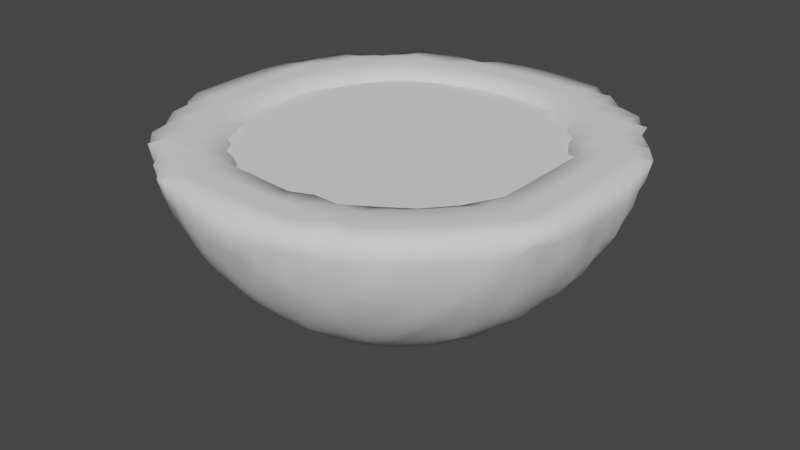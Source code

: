 # Source: PunchBowl.blend  (saved by Blender 3.1.7; exported with 4.5.12 LTS)
import bpy
from mathutils import Matrix  # noqa: F401  (used for matrix-valued properties, if any)

bpy.ops.wm.read_factory_settings(use_empty=True)
scene = bpy.context.scene
scene.name = 'Scene'

# ---- collections
col_collection = bpy.data.collections.new('Collection'); scene.collection.children.link(col_collection)

# ---- world
world_world = bpy.data.worlds.new('World'); scene.world = world_world
world_world.use_nodes = True; world_world.node_tree.nodes.clear()
_N = world_world.node_tree.nodes; _L = world_world.node_tree.links
n0 = _N.new('ShaderNodeOutputWorld'); n0.name = 'World Output'; n0.location = (300, 300)
n1 = _N.new('ShaderNodeBackground'); n1.name = 'Background'; n1.location = (10, 300)
n1.inputs[0].default_value = (0.05088, 0.05088, 0.05088, 1.0)
_L.new(n1.outputs[0], n0.inputs[0])
n0.is_active_output = True
world_world.color = (0.05088, 0.05088, 0.05088)
world_world.use_sun_shadow = False
world_world.sun_shadow_jitter_overblur = 0.0

# ---- meshes
me_sphere = bpy.data.meshes.new('Sphere')
me_sphere.from_pydata([(-0.8806, -0.2955, -0.3013), (-0.8951, -0.306, -0.2532), (-0.9082, -0.3133, -0.188), (-0.8974, -0.2339, -0.315), (-0.9218, -0.2368, -0.2528), (-0.9255, -0.2422, -0.1703), (-0.8718, -0.1452, -0.386), (-0.9061, -0.1448, -0.3255), (-0.9405, -0.1471, -0.2544), (-0.9287, -0.1486, -0.1703), (-0.888, -0.04826, -0.3995), (-0.9126, -0.0482, -0.3313), (-0.9395, -0.04904, -0.2572), (-0.9312, -0.04971, -0.1703), (-0.7721, -0.4892, -0.3944), (-0.7875, -0.4973, -0.3343), (-0.7969, -0.5047, -0.2628), (-0.8057, -0.5121, -0.1951), (-0.7896, -0.427, -0.4069), (-0.8177, -0.4292, -0.3364), (-0.8321, -0.4402, -0.2607), (-0.8337, -0.4485, -0.1703), (-0.784, -0.3456, -0.4927), (-0.8148, -0.3409, -0.4218), (-0.8508, -0.3361, -0.3381), (-0.8673, -0.3645, -0.2579), (-0.8489, -0.3514, -0.1703), (-0.7961, -0.2447, -0.5066), (-0.832, -0.2443, -0.4385), (-0.8678, -0.2418, -0.3708), (-0.8341, -0.2464, -0.1703), (-0.7664, -0.1426, -0.5748), (-0.8003, -0.1435, -0.514), (-0.8373, -0.1446, -0.4476), (-0.8344, -0.1489, -0.1703), (-0.7917, -0.04758, -0.594), (-0.8268, -0.04784, -0.5317), (-0.8639, -0.04841, -0.4654), (-0.8359, -0.0497, -0.1703), (-0.4866, -0.7758, -0.3893), (-0.4964, -0.7915, -0.3334), (-0.5022, -0.8048, -0.2631), (-0.5117, -0.8158, -0.192), (-0.3893, -0.8838, -0.2328), (-0.3997, -0.8913, -0.1891), (-0.4254, -0.7927, -0.4055), (-0.4252, -0.8217, -0.3404), (-0.4256, -0.8557, -0.2639), (-0.4393, -0.8456, -0.1703), (-0.3377, -0.8764, -0.297), (-0.3328, -0.9025, -0.2439), (-0.3377, -0.9131, -0.1703), (-0.3451, -0.7862, -0.4911), (-0.3403, -0.8168, -0.4268), (-0.3381, -0.8471, -0.3617), (-0.341, -0.8293, -0.1703), (-0.2459, -0.8756, -0.3872), (-0.2466, -0.9049, -0.3215), (-0.2456, -0.92, -0.2528), (-0.2485, -0.9217, -0.1703), (-0.2481, -0.8085, -0.5143), (-0.2473, -0.8461, -0.4511), (-0.2469, -0.8311, -0.1703), (-0.1489, -0.8962, -0.4053), (-0.1489, -0.9226, -0.333), (-0.1495, -0.9384, -0.2563), (-0.1511, -0.9302, -0.1703), (-0.1495, -0.7806, -0.5845), (-0.1492, -0.8198, -0.5275), (-0.1487, -0.8593, -0.4658), (-0.1491, -0.8352, -0.1703), (-0.04921, -0.8935, -0.4078), (-0.04954, -0.9235, -0.3355), (-0.05055, -0.9565, -0.2559), (-0.05062, -0.9358, -0.1703), (-0.05006, -0.7929, -0.5948), (-0.05001, -0.8331, -0.5374), (-0.0496, -0.8666, -0.4729), (-0.04991, -0.8383, -0.1703), (-0.5801, -0.2022, -0.7794), (-0.5852, -0.1346, -0.7812), (-0.5957, -0.04642, -0.7936), (-0.5297, -0.2892, -0.7781), (-0.5273, -0.2225, -0.8164), (-0.5286, -0.1383, -0.82), (-0.5357, -0.04692, -0.831), (-0.4461, -0.3981, -0.7934), (-0.4405, -0.3234, -0.8188), (-0.3922, -0.2029, -0.8803), (-0.4314, -0.2368, -0.8468), (-0.4024, -0.1363, -0.8909), (-0.4633, -0.1427, -0.8646), (-0.4093, -0.0469, -0.9008), (-0.4725, -0.04763, -0.8704), (-0.3453, -0.488, -0.7829), (-0.3473, -0.4262, -0.8218), (-0.34, -0.2868, -0.8769), (-0.3459, -0.3587, -0.855), (-0.3292, -0.2198, -0.8986), (-0.3317, -0.1401, -0.9196), (-0.3331, -0.04734, -0.9249), (-0.2437, -0.5731, -0.7709), (-0.2452, -0.5137, -0.8086), (-0.2454, -0.3846, -0.8743), (-0.2438, -0.4448, -0.8364), (-0.2435, -0.3129, -0.8973), (-0.2418, -0.233, -0.9224), (-0.2442, -0.1447, -0.9457), (-0.2219, -0.1212, -0.845), (-0.2476, -0.04795, -0.9401), (-0.2346, -0.04278, -0.8626), (-0.1462, -0.5879, -0.7853), (-0.1473, -0.531, -0.8279), (-0.1467, -0.4012, -0.889), (-0.1479, -0.4675, -0.8642), (-0.1471, -0.3271, -0.9192), (-0.147, -0.242, -0.9458), (-0.1632, -0.2113, -0.8388), (-0.1056, -0.1096, -0.9808), (-0.1475, -0.149, -0.9747), (-0.1524, -0.1394, -0.8743), (-0.1169, -0.04179, -0.9808), (-0.1767, -0.04934, -0.9705), (-0.1494, -0.04508, -0.8861), (-0.04889, -0.5958, -0.7939), (-0.04916, -0.5381, -0.8358), (-0.04943, -0.412, -0.9041), (-0.04928, -0.475, -0.871), (-0.04986, -0.3358, -0.9351), (-0.05014, -0.1821, -0.974), (-0.05031, -0.253, -0.9561), (-0.05602, -0.2364, -0.8681), (-0.04047, -0.1213, -0.9808), (-0.05308, -0.1502, -0.8994), (-0.04055, -0.04329, -0.9808), (-0.05224, -0.04935, -0.9154), (-0.6725, -0.6737, -0.2649), (-0.6905, -0.6908, -0.2048), (-0.6804, -0.5903, -0.3963), (-0.6995, -0.6075, -0.3344), (-0.7199, -0.6295, -0.2621), (-0.7279, -0.645, -0.1727), (-0.6848, -0.5016, -0.5036), (-0.7184, -0.5298, -0.434), (-0.7494, -0.5547, -0.3424), (-0.7602, -0.5648, -0.2608), (-0.7474, -0.5514, -0.1703), (-0.6793, -0.3993, -0.5958), (-0.7012, -0.4348, -0.5411), (-0.7533, -0.4371, -0.4698), (-0.737, -0.4462, -0.1703), (-0.7059, -0.3338, -0.6122), (-0.7485, -0.3442, -0.5582), (-0.7441, -0.3485, -0.1703), (-0.6747, -0.2428, -0.6822), (-0.7262, -0.243, -0.6297), (-0.7631, -0.2442, -0.5694), (-0.7483, -0.2497, -0.1703), (-0.6976, -0.1467, -0.699), (-0.7325, -0.1438, -0.634), (-0.7522, -0.1511, -0.1703), (-0.6999, -0.0482, -0.7001), (-0.7481, -0.04766, -0.6472), (-0.7553, -0.05042, -0.1703), (-0.5837, -0.6897, -0.3922), (-0.6051, -0.7028, -0.333), (-0.6286, -0.7206, -0.2619), (-0.6467, -0.7303, -0.1703), (-0.6295, -0.588, -0.4857), (-0.6168, -0.6395, -0.419), (-0.649, -0.6549, -0.3372), (-0.6346, -0.6349, -0.1703), (-0.6258, -0.4864, -0.5903), (-0.6256, -0.544, -0.5446), (-0.6422, -0.5448, -0.1703), (-0.592, -0.4011, -0.6959), (-0.6211, -0.4236, -0.6447), (-0.6476, -0.45, -0.1703), (-0.6026, -0.3376, -0.714), (-0.6542, -0.3363, -0.6636), (-0.6541, -0.3524, -0.1703), (-0.6095, -0.2436, -0.7406), (-0.6633, -0.2517, -0.1703), (-0.6379, -0.1441, -0.7452), (-0.6333, -0.157, -0.2391), (-0.6678, -0.1512, -0.1703), (-0.6472, -0.0478, -0.7489), (-0.6309, -0.05264, -0.3068), (-0.6451, -0.05217, -0.2509), (-0.6697, -0.05001, -0.1703), (-0.5325, -0.684, -0.4772), (-0.523, -0.7364, -0.4162), (-0.552, -0.7533, -0.3377), (-0.5648, -0.7637, -0.26), (-0.5512, -0.7495, -0.1703), (-0.5395, -0.5904, -0.5903), (-0.5376, -0.6365, -0.5357), (-0.5446, -0.6431, -0.1703), (-0.5317, -0.4769, -0.6777), (-0.5342, -0.533, -0.6325), (-0.5503, -0.5506, -0.1703), (-0.5266, -0.4258, -0.7206), (-0.5549, -0.4549, -0.1703), (-0.5291, -0.3631, -0.7522), (-0.5465, -0.3279, -0.3352), (-0.5563, -0.3401, -0.2768), (-0.561, -0.3544, -0.1912), (-0.5425, -0.2703, -0.4218), (-0.5687, -0.255, -0.3501), (-0.5886, -0.254, -0.2823), (-0.6057, -0.2542, -0.2184), (-0.5324, -0.1642, -0.5147), (-0.5603, -0.1612, -0.4396), (-0.5893, -0.1573, -0.3617), (-0.614, -0.1573, -0.2951), (-0.5488, -0.05451, -0.5272), (-0.5796, -0.05373, -0.4503), (-0.6106, -0.053, -0.3728), (-0.4388, -0.6721, -0.5736), (-0.4384, -0.7167, -0.5174), (-0.4358, -0.7613, -0.4605), (-0.4429, -0.7419, -0.1703), (-0.4421, -0.5767, -0.676), (-0.4403, -0.626, -0.626), (-0.449, -0.6491, -0.1703), (-0.4408, -0.5164, -0.7155), (-0.4539, -0.5555, -0.1703), (-0.4407, -0.4572, -0.7533), (-0.4232, -0.429, -0.4273), (-0.4387, -0.4409, -0.3608), (-0.4553, -0.4566, -0.2823), (-0.4708, -0.4715, -0.2081), (-0.4305, -0.3415, -0.5407), (-0.4522, -0.37, -0.4708), (-0.5042, -0.3674, -0.376), (-0.5117, -0.3988, -0.2902), (-0.519, -0.412, -0.2377), (-0.433, -0.2308, -0.6401), (-0.4558, -0.2695, -0.5783), (-0.5037, -0.2715, -0.4969), (-0.4565, -0.1527, -0.6509), (-0.499, -0.1625, -0.5856), (-0.4714, -0.05208, -0.6622), (-0.5164, -0.05404, -0.5963), (-0.345, -0.7063, -0.6068), (-0.3471, -0.7518, -0.5516), (-0.3463, -0.7439, -0.1703), (-0.3445, -0.607, -0.7079), (-0.3435, -0.6571, -0.6576), (-0.3502, -0.6545, -0.1703), (-0.3439, -0.5465, -0.746), (-0.3168, -0.5339, -0.3257), (-0.3364, -0.5568, -0.2774), (-0.3534, -0.5651, -0.198), (-0.368, -0.4268, -0.5173), (-0.357, -0.4648, -0.4489), (-0.3555, -0.4955, -0.3646), (-0.3967, -0.5138, -0.2903), (-0.4105, -0.5199, -0.2387), (-0.3679, -0.3227, -0.6311), (-0.3618, -0.3793, -0.5777), (-0.3272, -0.224, -0.7386), (-0.3662, -0.2562, -0.6915), (-0.3456, -0.1523, -0.7625), (-0.404, -0.1562, -0.7114), (-0.3604, -0.05161, -0.7726), (-0.4186, -0.052, -0.7206), (-0.2443, -0.6777, -0.6784), (-0.2468, -0.7268, -0.6276), (-0.2482, -0.77, -0.5722), (-0.2484, -0.7491, -0.1703), (-0.2437, -0.6265, -0.7265), (-0.2509, -0.6114, -0.2272), (-0.2471, -0.6637, -0.1703), (-0.2653, -0.5378, -0.4147), (-0.2519, -0.569, -0.3501), (-0.2498, -0.5915, -0.2884), (-0.2729, -0.4274, -0.6217), (-0.2715, -0.4692, -0.554), (-0.2706, -0.5093, -0.4876), (-0.2717, -0.3166, -0.7308), (-0.2739, -0.3738, -0.6782), (-0.2636, -0.2539, -0.7802), (-0.264, -0.1626, -0.8156), (-0.2988, -0.05174, -0.8275), (-0.1486, -0.6985, -0.6974), (-0.149, -0.7406, -0.6395), (-0.1495, -0.7545, -0.1703), (-0.1471, -0.6435, -0.7434), (-0.1556, -0.6262, -0.3109), (-0.1525, -0.6413, -0.2505), (-0.1467, -0.6688, -0.1703), (-0.1667, -0.5375, -0.5168), (-0.1639, -0.5717, -0.4454), (-0.1589, -0.6045, -0.3747), (-0.1656, -0.4548, -0.6465), (-0.1667, -0.5001, -0.5816), (-0.1633, -0.3418, -0.7513), (-0.1665, -0.4045, -0.7058), (-0.1641, -0.2806, -0.8026), (-0.04924, -0.7003, -0.6996), (-0.04968, -0.7482, -0.647), (-0.04985, -0.7575, -0.1703), (-0.04892, -0.6482, -0.7479), (-0.05428, -0.6347, -0.3198), (-0.05268, -0.6525, -0.2588), (-0.04899, -0.6727, -0.1757), (-0.05549, -0.552, -0.5316), (-0.05485, -0.5874, -0.4588), (-0.05414, -0.6158, -0.385), (-0.05577, -0.4711, -0.6625), (-0.05582, -0.5158, -0.5972), (-0.05635, -0.3667, -0.776), (-0.0561, -0.4213, -0.7211), (-0.05634, -0.3038, -0.826), (-0.8879, 0.05147, -0.3996), (-0.9124, 0.05098, -0.3319), (-0.9393, 0.05078, -0.2575), (-0.9315, 0.05082, -0.1703), (-0.879, 0.1504, -0.39), (-0.9088, 0.1501, -0.3262), (-0.9406, 0.1512, -0.2541), (-0.9282, 0.1515, -0.1703), (-0.8943, 0.2456, -0.3105), (-0.918, 0.2465, -0.249), (-0.9208, 0.2496, -0.1703), (-0.8672, 0.3355, -0.2846), (-0.8877, 0.3287, -0.2395), (-0.9058, 0.3368, -0.1755), (-0.8696, 0.3825, -0.2286), (-0.8784, 0.3924, -0.1958), (-0.7925, 0.0518, -0.5949), (-0.831, 0.05181, -0.5346), (-0.8634, 0.05169, -0.4652), (-0.836, 0.05013, -0.1703), (-0.7803, 0.1506, -0.5846), (-0.8163, 0.1507, -0.5239), (-0.8489, 0.1503, -0.4544), (-0.8341, 0.15, -0.1703), (-0.8033, 0.248, -0.5102), (-0.8354, 0.2473, -0.442), (-0.8671, 0.2466, -0.3745), (-0.8309, 0.2482, -0.1703), (-0.7831, 0.3462, -0.4877), (-0.8109, 0.3438, -0.4196), (-0.8396, 0.3404, -0.3498), (-0.8286, 0.3429, -0.1703), (-0.7803, 0.4387, -0.3894), (-0.8112, 0.4367, -0.3205), (-0.8423, 0.426, -0.2523), (-0.8409, 0.4405, -0.1703), (-0.776, 0.5293, -0.2904), (-0.8051, 0.5243, -0.2397), (-0.817, 0.5377, -0.1705), (-0.7738, 0.5768, -0.2288), (-0.7738, 0.5845, -0.2013), (-0.593, 0.04921, -0.7899), (-0.5855, 0.1454, -0.7814), (-0.5733, 0.244, -0.7707), (-0.5284, 0.04876, -0.8198), (-0.5271, 0.1466, -0.8214), (-0.5169, 0.2478, -0.8141), (-0.4907, 0.3483, -0.788), (-0.4028, 0.0491, -0.8897), (-0.4672, 0.04923, -0.8618), (-0.3945, 0.1462, -0.883), (-0.4603, 0.1471, -0.8563), (-0.3822, 0.2461, -0.8741), (-0.4496, 0.2482, -0.8475), (-0.429, 0.3507, -0.8263), (-0.3981, 0.4469, -0.7937), (-0.3252, 0.04773, -0.9073), (-0.3225, 0.145, -0.9149), (-0.3123, 0.245, -0.9002), (-0.2897, 0.3448, -0.8858), (-0.36, 0.3483, -0.8566), (-0.3237, 0.4414, -0.8177), (-0.2902, 0.5334, -0.7836), (-0.1876, 0.03575, -0.9734), (-0.2472, 0.04458, -0.9451), (-0.225, 0.05872, -0.8479), (-0.1866, 0.09472, -0.9747), (-0.2295, 0.139, -0.9506), (-0.2106, 0.1657, -0.8413), (-0.2327, 0.2439, -0.9301), (-0.2232, 0.3349, -0.9107), (-0.2047, 0.3958, -0.8879), (-0.2397, 0.4364, -0.8545), (-0.2217, 0.5277, -0.8164), (-0.2008, 0.5796, -0.7803), (-0.1244, 0.03735, -0.9808), (-0.1514, 0.05853, -0.8991), (-0.1278, 0.1041, -0.978), (-0.1379, 0.1643, -0.9543), (-0.1411, 0.1569, -0.8803), (-0.141, 0.2467, -0.9312), (-0.1209, 0.2249, -0.8519), (-0.1395, 0.3317, -0.9094), (-0.1364, 0.4031, -0.8908), (-0.1431, 0.4626, -0.862), (-0.1393, 0.5331, -0.8275), (-0.1344, 0.5887, -0.7865), (-0.04237, 0.0405, -0.9808), (-0.0513, 0.05673, -0.9154), (-0.04447, 0.1144, -0.9808), (-0.04727, 0.1779, -0.9631), (-0.04578, 0.1515, -0.8811), (-0.04687, 0.2497, -0.9367), (-0.04094, 0.2256, -0.8434), (-0.04627, 0.3305, -0.9072), (-0.04569, 0.4019, -0.881), (-0.04731, 0.4684, -0.8608), (-0.04677, 0.5386, -0.8351), (-0.04564, 0.5962, -0.7941), (-0.7002, 0.04978, -0.6998), (-0.7481, 0.05097, -0.6471), (-0.7553, 0.05034, -0.1703), (-0.6982, 0.1486, -0.6977), (-0.7401, 0.1494, -0.6402), (-0.7526, 0.151, -0.1703), (-0.6777, 0.244, -0.6786), (-0.7264, 0.2464, -0.6282), (-0.7699, 0.2485, -0.5722), (-0.749, 0.2502, -0.1703), (-0.7064, 0.3443, -0.607), (-0.7501, 0.347, -0.5508), (-0.744, 0.3476, -0.1703), (-0.6671, 0.4358, -0.5696), (-0.7104, 0.438, -0.5144), (-0.7476, 0.438, -0.4539), (-0.7397, 0.4435, -0.1703), (-0.6733, 0.5301, -0.4736), (-0.7128, 0.523, -0.421), (-0.7437, 0.5252, -0.3583), (-0.7305, 0.5387, -0.1703), (-0.6879, 0.5857, -0.3951), (-0.7094, 0.5995, -0.3371), (-0.7356, 0.6062, -0.2592), (-0.7326, 0.631, -0.1815), (-0.677, 0.6764, -0.2161), (-0.6479, 0.04932, -0.7483), (-0.6308, 0.05316, -0.307), (-0.6453, 0.05241, -0.2502), (-0.6697, 0.04949, -0.1703), (-0.6424, 0.1467, -0.7423), (-0.6352, 0.1569, -0.2402), (-0.6688, 0.1502, -0.1703), (-0.6267, 0.2437, -0.7263), (-0.6647, 0.251, -0.1703), (-0.6074, 0.3442, -0.7077), (-0.6574, 0.343, -0.6576), (-0.6557, 0.352, -0.1703), (-0.5744, 0.4402, -0.6734), (-0.6224, 0.4378, -0.6226), (-0.6502, 0.4502, -0.1703), (-0.5788, 0.5305, -0.5792), (-0.6275, 0.5316, -0.5284), (-0.643, 0.545, -0.1703), (-0.5846, 0.6218, -0.4824), (-0.6447, 0.6219, -0.4225), (-0.6628, 0.656, -0.3392), (-0.6715, 0.6688, -0.263), (-0.6369, 0.6372, -0.1703), (-0.5954, 0.6797, -0.3998), (-0.6033, 0.7065, -0.3382), (-0.6072, 0.7343, -0.2605), (-0.6306, 0.7325, -0.1828), (-0.5531, 0.05649, -0.529), (-0.5855, 0.05558, -0.4527), (-0.6117, 0.05426, -0.3738), (-0.5384, 0.168, -0.5145), (-0.5679, 0.1652, -0.4401), (-0.5939, 0.1606, -0.3637), (-0.6163, 0.1589, -0.2965), (-0.537, 0.2662, -0.4113), (-0.5609, 0.2523, -0.3442), (-0.5783, 0.2506, -0.2775), (-0.5978, 0.251, -0.2088), (-0.5508, 0.3461, -0.7507), (-0.5325, 0.316, -0.3236), (-0.5403, 0.3286, -0.266), (-0.5625, 0.3542, -0.1935), (-0.5197, 0.443, -0.7187), (-0.5563, 0.4547, -0.1703), (-0.4768, 0.5331, -0.6781), (-0.5283, 0.5317, -0.6282), (-0.5519, 0.5517, -0.1703), (-0.4805, 0.6208, -0.5846), (-0.536, 0.616, -0.5366), (-0.5452, 0.6433, -0.1703), (-0.4994, 0.6737, -0.5019), (-0.5316, 0.6972, -0.4412), (-0.527, 0.7396, -0.3639), (-0.5291, 0.7737, -0.2952), (-0.5396, 0.7296, -0.1703), (-0.4718, 0.05658, -0.6617), (-0.5168, 0.05687, -0.5957), (-0.4553, 0.1666, -0.6455), (-0.5004, 0.1678, -0.5805), (-0.4268, 0.275, -0.6193), (-0.4673, 0.2724, -0.5519), (-0.507, 0.2707, -0.4846), (-0.4191, 0.3629, -0.5101), (-0.4635, 0.3563, -0.4466), (-0.5002, 0.3581, -0.3649), (-0.5048, 0.3898, -0.2822), (-0.5186, 0.4096, -0.2356), (-0.4596, 0.4433, -0.7568), (-0.4253, 0.4178, -0.4236), (-0.445, 0.4413, -0.3624), (-0.4632, 0.4608, -0.2874), (-0.4707, 0.4695, -0.2054), (-0.4273, 0.5289, -0.7228), (-0.4561, 0.5561, -0.1703), (-0.4001, 0.5915, -0.6959), (-0.4205, 0.6193, -0.6426), (-0.4515, 0.65, -0.1703), (-0.3961, 0.6765, -0.5952), (-0.4321, 0.6953, -0.5383), (-0.4381, 0.7416, -0.4654), (-0.438, 0.7782, -0.3942), (-0.4473, 0.7364, -0.1703), (-0.3579, 0.05625, -0.7678), (-0.4132, 0.05594, -0.7137), (-0.351, 0.1691, -0.763), (-0.4046, 0.1677, -0.705), (-0.3169, 0.2742, -0.7301), (-0.3741, 0.2769, -0.6764), (-0.3243, 0.3723, -0.6312), (-0.3764, 0.3613, -0.573), (-0.3381, 0.4251, -0.5368), (-0.3655, 0.4451, -0.4664), (-0.3632, 0.4975, -0.3722), (-0.3966, 0.5079, -0.287), (-0.4121, 0.5173, -0.2349), (-0.3627, 0.5297, -0.7517), (-0.3216, 0.5382, -0.3295), (-0.3367, 0.5497, -0.2721), (-0.3583, 0.5642, -0.1957), (-0.3375, 0.6025, -0.7141), (-0.3359, 0.6545, -0.6635), (-0.3533, 0.6557, -0.1703), (-0.3326, 0.7055, -0.6131), (-0.3431, 0.7468, -0.5585), (-0.3448, 0.7823, -0.493), (-0.3497, 0.7459, -0.1703), (-0.2927, 0.05758, -0.8141), (-0.2806, 0.1664, -0.8041), (-0.2551, 0.2664, -0.7816), (-0.2227, 0.3273, -0.7385), (-0.2553, 0.3672, -0.6908), (-0.2303, 0.4324, -0.6412), (-0.2696, 0.4541, -0.5787), (-0.2711, 0.4998, -0.4967), (-0.2677, 0.5386, -0.4191), (-0.2534, 0.5691, -0.3453), (-0.2597, 0.5869, -0.2758), (-0.263, 0.5986, -0.2077), (-0.243, 0.6095, -0.7408), (-0.243, 0.6737, -0.6831), (-0.2532, 0.6617, -0.1703), (-0.2439, 0.7255, -0.6301), (-0.2467, 0.7682, -0.5751), (-0.2505, 0.7502, -0.1703), (-0.1635, 0.2673, -0.8192), (-0.154, 0.3508, -0.7695), (-0.1564, 0.404, -0.7113), (-0.1528, 0.4554, -0.6522), (-0.1633, 0.497, -0.588), (-0.1663, 0.5359, -0.5201), (-0.1631, 0.573, -0.443), (-0.1553, 0.6119, -0.3556), (-0.1863, 0.6196, -0.2812), (-0.1972, 0.6178, -0.2214), (-0.1443, 0.6396, -0.7467), (-0.1078, 0.6326, -0.3145), (-0.1239, 0.6426, -0.267), (-0.1487, 0.6481, -0.1703), (-0.148, 0.6972, -0.6992), (-0.1486, 0.7399, -0.6407), (-0.1493, 0.7797, -0.5858), (-0.1507, 0.7528, -0.1703), (-0.05033, 0.2909, -0.8129), (-0.05148, 0.3642, -0.7769), (-0.05188, 0.4204, -0.7229), (-0.05154, 0.4704, -0.6635), (-0.05409, 0.5146, -0.5991), (-0.05521, 0.5519, -0.5319), (-0.05433, 0.5882, -0.4574), (-0.04929, 0.6107, -0.3769), (-0.04758, 0.6473, -0.7488), (-0.03735, 0.6265, -0.3153), (-0.03978, 0.6432, -0.2562), (-0.04707, 0.6659, -0.1722), (-0.04889, 0.6999, -0.7001), (-0.04961, 0.7477, -0.6475), (-0.04972, 0.7587, -0.1703), (-0.5773, 0.7726, -0.2315), (-0.585, 0.7731, -0.2023), (-0.5283, 0.8012, -0.2426), (-0.5387, 0.8133, -0.1703), (-0.4399, 0.8105, -0.3222), (-0.4503, 0.8355, -0.252), (-0.4523, 0.8286, -0.1703), (-0.3421, 0.8146, -0.4202), (-0.3379, 0.851, -0.3391), (-0.3649, 0.8639, -0.2575), (-0.3522, 0.8499, -0.1703), (-0.294, 0.88, -0.3063), (-0.3004, 0.884, -0.2577), (-0.3036, 0.8894, -0.2045), (-0.2476, 0.8079, -0.5154), (-0.2469, 0.8465, -0.4498), (-0.2433, 0.8768, -0.3823), (-0.2472, 0.8356, -0.1703), (-0.232, 0.8975, -0.3215), (-0.2322, 0.905, -0.2589), (-0.2396, 0.9117, -0.1854), (-0.1488, 0.8195, -0.528), (-0.1481, 0.859, -0.4665), (-0.1489, 0.8381, -0.1703), (-0.1479, 0.8962, -0.4046), (-0.1457, 0.9231, -0.3334), (-0.1464, 0.9384, -0.2573), (-0.15, 0.9335, -0.1703), (-0.05011, 0.7925, -0.5954), (-0.04994, 0.833, -0.5377), (-0.04934, 0.8652, -0.4738), (-0.04962, 0.8424, -0.1703), (-0.04864, 0.8907, -0.4073), (-0.0482, 0.9186, -0.3346), (-0.04919, 0.9481, -0.2581), (-0.0504, 0.9393, -0.1703), (0.049, -0.8936, -0.4076), (0.04887, -0.9232, -0.336), (0.05019, -0.9564, -0.256), (0.05086, -0.9349, -0.1703), (0.05069, -0.7928, -0.5948), (0.05037, -0.8328, -0.5378), (0.04963, -0.8666, -0.4728), (0.04986, -0.838, -0.1703), (0.1486, -0.8968, -0.4038), (0.147, -0.9223, -0.3338), (0.1479, -0.9352, -0.2576), (0.1511, -0.9291, -0.1703), (0.1499, -0.7806, -0.5845), (0.1495, -0.8196, -0.5277), (0.1489, -0.8596, -0.4653), (0.1496, -0.8348, -0.1703), (0.2445, -0.8794, -0.3829), (0.2341, -0.9, -0.3217), (0.2369, -0.9144, -0.2565), (0.2452, -0.9247, -0.1703), (0.2488, -0.8086, -0.514), (0.2478, -0.8465, -0.4503), (0.2477, -0.8339, -0.1703), (0.2934, -0.8796, -0.3061), (0.303, -0.8887, -0.2567), (0.3112, -0.9024, -0.1926), (0.346, -0.7868, -0.4912), (0.3416, -0.8195, -0.4251), (0.3355, -0.8525, -0.3425), (0.362, -0.8634, -0.26), (0.3517, -0.8496, -0.1703), (0.4263, -0.7934, -0.4059), (0.427, -0.816, -0.337), (0.4392, -0.8311, -0.2614), (0.4492, -0.8339, -0.1703), (0.4857, -0.7763, -0.3897), (0.4951, -0.7888, -0.3335), (0.5029, -0.7965, -0.2634), (0.5098, -0.8037, -0.197), (0.04872, -0.5959, -0.7938), (0.04902, -0.538, -0.8352), (0.04888, -0.4074, -0.8949), (0.0491, -0.472, -0.8664), (0.04775, -0.3327, -0.9244), (0.03521, -0.1915, -0.9759), (0.04409, -0.2532, -0.9562), (0.05653, -0.2306, -0.8565), (0.03974, -0.1267, -0.9808), (0.05581, -0.1514, -0.901), (0.04462, -0.04384, -0.9808), (0.05477, -0.05007, -0.9154), (0.1456, -0.5884, -0.785), (0.1474, -0.5316, -0.8275), (0.147, -0.3979, -0.8856), (0.148, -0.464, -0.8594), (0.1455, -0.3243, -0.9169), (0.09665, -0.1879, -0.9724), (0.1403, -0.2308, -0.9511), (0.1656, -0.2123, -0.8423), (0.1103, -0.1292, -0.9804), (0.1711, -0.1396, -0.9637), (0.1534, -0.1385, -0.8698), (0.1206, -0.04438, -0.9808), (0.1556, -0.04753, -0.8977), (0.2439, -0.5734, -0.7706), (0.2481, -0.5173, -0.8138), (0.249, -0.3861, -0.8802), (0.2495, -0.4516, -0.849), (0.2462, -0.3139, -0.9035), (0.2413, -0.2297, -0.9196), (0.2501, -0.1417, -0.9413), (0.2242, -0.1208, -0.8479), (0.1853, -0.04683, -0.9755), (0.2573, -0.04771, -0.9575), (0.2402, -0.04533, -0.8685), (0.3484, -0.4909, -0.7879), (0.3508, -0.4293, -0.8261), (0.3404, -0.2859, -0.8758), (0.3471, -0.3591, -0.8538), (0.3294, -0.2185, -0.8975), (0.3336, -0.1392, -0.9181), (0.3393, -0.04741, -0.9339), (0.4467, -0.398, -0.7931), (0.4455, -0.3267, -0.8261), (0.3928, -0.2018, -0.8828), (0.4365, -0.2391, -0.8552), (0.4049, -0.1359, -0.8956), (0.4642, -0.1429, -0.8641), (0.4116, -0.04672, -0.9035), (0.4735, -0.04776, -0.8698), (0.5342, -0.2907, -0.7849), (0.5277, -0.2216, -0.8164), (0.5286, -0.1382, -0.8199), (0.5359, -0.0469, -0.8309), (0.5794, -0.201, -0.7804), (0.5846, -0.1339, -0.7815), (0.5957, -0.04627, -0.7936), (0.04932, -0.7004, -0.6995), (0.05011, -0.7483, -0.6469), (0.05036, -0.7564, -0.1703), (0.04882, -0.6483, -0.7479), (0.03975, -0.6343, -0.3207), (0.04249, -0.6517, -0.261), (0.049, -0.6714, -0.1814), (0.0567, -0.552, -0.5312), (0.05555, -0.5874, -0.4586), (0.05087, -0.6163, -0.3829), (0.05575, -0.4714, -0.6622), (0.05659, -0.516, -0.5969), (0.0562, -0.366, -0.775), (0.05597, -0.4215, -0.7209), (0.05659, -0.2986, -0.8184), (0.1484, -0.6984, -0.6975), (0.1491, -0.7402, -0.64), (0.1515, -0.7507, -0.1703), (0.1466, -0.6438, -0.7432), (0.1118, -0.6362, -0.3182), (0.1271, -0.6428, -0.2655), (0.151, -0.6484, -0.172), (0.1682, -0.5376, -0.5159), (0.1655, -0.5727, -0.4427), (0.1585, -0.6102, -0.3579), (0.1894, -0.6177, -0.2798), (0.2014, -0.6228, -0.2257), (0.1664, -0.4549, -0.646), (0.1678, -0.4997, -0.5814), (0.1689, -0.352, -0.7621), (0.1674, -0.405, -0.7047), (0.168, -0.2853, -0.8086), (0.2442, -0.6777, -0.6785), (0.2466, -0.7265, -0.628), (0.2485, -0.77, -0.572), (0.2505, -0.7487, -0.1703), (0.2436, -0.6268, -0.7262), (0.2535, -0.6616, -0.1703), (0.2707, -0.5442, -0.4173), (0.2574, -0.5726, -0.3475), (0.2629, -0.5879, -0.2764), (0.2645, -0.5999, -0.2084), (0.275, -0.4267, -0.6205), (0.2733, -0.468, -0.554), (0.2724, -0.5085, -0.4876), (0.2742, -0.3176, -0.7296), (0.2766, -0.3742, -0.6765), (0.2654, -0.2548, -0.7788), (0.2658, -0.1628, -0.8145), (0.3011, -0.05289, -0.825), (0.3449, -0.7062, -0.6068), (0.3474, -0.7513, -0.552), (0.3489, -0.7453, -0.1703), (0.3447, -0.6074, -0.7075), (0.3437, -0.6572, -0.6574), (0.3529, -0.6555, -0.1703), (0.3463, -0.5509, -0.7505), (0.3274, -0.5486, -0.3325), (0.3407, -0.556, -0.2744), (0.3544, -0.5603, -0.1868), (0.3695, -0.4262, -0.5167), (0.3611, -0.4683, -0.4516), (0.3658, -0.5079, -0.3709), (0.3969, -0.5111, -0.2861), (0.4076, -0.5143, -0.2291), (0.37, -0.3223, -0.6297), (0.3636, -0.3786, -0.5762), (0.3327, -0.2267, -0.7446), (0.3695, -0.2571, -0.6928), (0.3518, -0.1544, -0.7692), (0.4044, -0.1564, -0.7108), (0.3613, -0.05169, -0.7718), (0.4187, -0.05218, -0.7204), (0.4396, -0.6714, -0.5737), (0.439, -0.7155, -0.5183), (0.4363, -0.7603, -0.4613), (0.4461, -0.7383, -0.1703), (0.4428, -0.5767, -0.6754), (0.4414, -0.6256, -0.6256), (0.4505, -0.6495, -0.1703), (0.4413, -0.5173, -0.7145), (0.4552, -0.5566, -0.1703), (0.4414, -0.4576, -0.7525), (0.4231, -0.4299, -0.4278), (0.4393, -0.4422, -0.3615), (0.4539, -0.4554, -0.2807), (0.4647, -0.4654, -0.1957), (0.4299, -0.3418, -0.5413), (0.4515, -0.3706, -0.4714), (0.5034, -0.368, -0.3767), (0.5099, -0.3977, -0.2879), (0.5138, -0.4078, -0.2303), (0.4326, -0.2301, -0.6412), (0.4549, -0.2698, -0.5796), (0.5018, -0.2724, -0.499), (0.4557, -0.1527, -0.6518), (0.4972, -0.1631, -0.5878), (0.4689, -0.0519, -0.6616), (0.514, -0.05417, -0.5977), (0.5335, -0.6831, -0.4777), (0.5226, -0.736, -0.4172), (0.5476, -0.7493, -0.338), (0.5596, -0.7592, -0.26), (0.549, -0.7489, -0.1703), (0.5415, -0.5897, -0.5896), (0.5394, -0.6357, -0.5353), (0.5465, -0.6456, -0.1703), (0.533, -0.4771, -0.6767), (0.5361, -0.5326, -0.6316), (0.5517, -0.5517, -0.1703), (0.5273, -0.4264, -0.7197), (0.5567, -0.4551, -0.1703), (0.5321, -0.3645, -0.7548), (0.5478, -0.3265, -0.3361), (0.56, -0.339, -0.28), (0.5635, -0.3523, -0.1945), (0.5424, -0.2699, -0.4238), (0.5725, -0.2531, -0.3532), (0.5941, -0.2499, -0.2892), (0.5345, -0.1659, -0.52), (0.57, -0.1631, -0.4461), (0.6059, -0.1576, -0.3722), (0.5512, -0.05504, -0.5307), (0.5874, -0.05441, -0.456), (0.6147, -0.05246, -0.3777), (0.5832, -0.6915, -0.3936), (0.5983, -0.7001, -0.3339), (0.6116, -0.7114, -0.2629), (0.6251, -0.7261, -0.1816), (0.6307, -0.5879, -0.4856), (0.618, -0.6403, -0.4206), (0.6456, -0.6512, -0.3384), (0.6613, -0.6625, -0.2606), (0.6514, -0.6515, -0.1703), (0.6268, -0.4859, -0.5897), (0.6264, -0.5435, -0.5439), (0.6465, -0.5465, -0.1703), (0.592, -0.401, -0.696), (0.6216, -0.423, -0.6445), (0.6512, -0.45, -0.1703), (0.6025, -0.3379, -0.714), (0.6544, -0.3365, -0.6634), (0.6566, -0.3506, -0.1703), (0.6094, -0.2433, -0.7408), (0.6121, -0.2506, -0.2291), (0.6649, -0.2475, -0.1703), (0.638, -0.1443, -0.7452), (0.6275, -0.1542, -0.31), (0.6404, -0.1516, -0.2516), (0.6689, -0.1471, -0.1703), (0.6453, -0.04789, -0.7464), (0.6283, -0.05091, -0.3131), (0.6411, -0.05001, -0.2522), (0.6694, -0.04888, -0.1703), (0.6815, -0.5909, -0.3975), (0.697, -0.601, -0.335), (0.7107, -0.6121, -0.2634), (0.726, -0.6249, -0.1827), (0.6845, -0.5016, -0.504), (0.7183, -0.5296, -0.4344), (0.7457, -0.5499, -0.3419), (0.7597, -0.5597, -0.2611), (0.7516, -0.5493, -0.1703), (0.679, -0.3984, -0.597), (0.7009, -0.4344, -0.5418), (0.7528, -0.437, -0.4707), (0.7442, -0.4432, -0.1703), (0.7054, -0.3333, -0.6129), (0.7477, -0.3441, -0.5592), (0.7471, -0.3471, -0.1703), (0.6736, -0.2433, -0.6831), (0.7255, -0.2439, -0.6301), (0.7669, -0.2463, -0.5739), (0.7526, -0.2489, -0.1703), (0.6971, -0.1478, -0.6993), (0.738, -0.1474, -0.6391), (0.7569, -0.1496, -0.1703), (0.6958, -0.04863, -0.696), (0.7459, -0.04902, -0.6459), (0.7589, -0.04985, -0.1703), (0.7725, -0.4886, -0.3953), (0.7903, -0.496, -0.3358), (0.8027, -0.4991, -0.2646), (0.8112, -0.5062, -0.198), (0.7918, -0.4262, -0.4093), (0.8221, -0.4253, -0.342), (0.8554, -0.4254, -0.2648), (0.8486, -0.4407, -0.1703), (0.7849, -0.3453, -0.4957), (0.8178, -0.3412, -0.4291), (0.8483, -0.3397, -0.3636), (0.8316, -0.3418, -0.1703), (0.8066, -0.2475, -0.5147), (0.8459, -0.2477, -0.4518), (0.833, -0.2473, -0.1703), (0.7764, -0.1477, -0.5831), (0.816, -0.1481, -0.5253), (0.8573, -0.1487, -0.4649), (0.8357, -0.1492, -0.1703), (0.7923, -0.04938, -0.5949), (0.8326, -0.04958, -0.5362), (0.8634, -0.04952, -0.4706), (0.8374, -0.04979, -0.1703), (0.8836, -0.3884, -0.2347), (0.8907, -0.3979, -0.191), (0.8766, -0.3384, -0.2991), (0.9022, -0.3327, -0.2452), (0.9149, -0.3374, -0.1703), (0.8755, -0.2473, -0.3887), (0.9039, -0.2477, -0.3229), (0.9156, -0.2457, -0.2537), (0.9221, -0.2479, -0.1703), (0.8955, -0.1499, -0.4055), (0.9149, -0.1494, -0.3331), (0.924, -0.149, -0.2579), (0.9273, -0.1502, -0.1703), (0.8833, -0.04933, -0.4047), (0.9047, -0.0494, -0.3342), (0.9274, -0.04978, -0.2595), (0.9299, -0.05024, -0.1703), (0.04466, 0.04479, -0.9808), (0.05514, 0.05588, -0.9154), (0.04055, 0.1232, -0.9808), (0.03734, 0.1861, -0.9729), (0.0575, 0.1558, -0.9013), (0.04636, 0.2509, -0.9505), (0.06101, 0.2348, -0.8671), (0.04928, 0.3337, -0.9225), (0.05042, 0.4095, -0.901), (0.05054, 0.4742, -0.8702), (0.05119, 0.5378, -0.8328), (0.05153, 0.5953, -0.7932), (0.12, 0.04718, -0.9808), (0.1559, 0.05322, -0.8975), (0.1102, 0.1287, -0.9805), (0.172, 0.1409, -0.965), (0.1563, 0.1443, -0.8789), (0.09812, 0.1854, -0.9748), (0.1421, 0.2311, -0.9519), (0.1468, 0.3252, -0.9178), (0.1495, 0.401, -0.8949), (0.1494, 0.4644, -0.8584), (0.1499, 0.5273, -0.8196), (0.1852, 0.04916, -0.9757), (0.2566, 0.04962, -0.9532), (0.2348, 0.04875, -0.8575), (0.2522, 0.1444, -0.9444), (0.2244, 0.1239, -0.8502), (0.2463, 0.2351, -0.9345), (0.247, 0.3141, -0.9053), (0.2474, 0.3817, -0.8736), (0.2502, 0.4511, -0.8482), (0.25, 0.5132, -0.8083), (0.336, 0.04878, -0.9245), (0.332, 0.1405, -0.9139), (0.3308, 0.2204, -0.9038), (0.3415, 0.2866, -0.8809), (0.3456, 0.3576, -0.8508), (0.3496, 0.4268, -0.8227), (0.4061, 0.04752, -0.893), (0.4697, 0.04845, -0.8639), (0.3981, 0.1352, -0.8845), (0.4601, 0.1427, -0.8583), (0.3902, 0.2009, -0.8816), (0.4365, 0.2392, -0.8567), (0.4395, 0.3208, -0.8157), (0.5383, 0.04855, -0.8345), (0.5335, 0.1398, -0.8271), (0.5273, 0.22, -0.8159), (0.5962, 0.04754, -0.7938), (0.5893, 0.1342, -0.786), (0.579, 0.1988, -0.7798), (0.05911, 0.3018, -0.825), (0.05779, 0.3639, -0.7736), (0.05733, 0.4198, -0.7201), (0.05743, 0.4712, -0.6624), (0.05701, 0.5152, -0.5981), (0.05653, 0.552, -0.5313), (0.05582, 0.5871, -0.4591), (0.05498, 0.6161, -0.3838), (0.05043, 0.6476, -0.7485), (0.05577, 0.6351, -0.3186), (0.054, 0.6524, -0.2591), (0.04986, 0.6726, -0.1746), (0.04974, 0.7002, -0.6998), (0.05001, 0.748, -0.6473), (0.0502, 0.7606, -0.1703), (0.1669, 0.2132, -0.8456), (0.1665, 0.2828, -0.8041), (0.1675, 0.3483, -0.7575), (0.1664, 0.4024, -0.702), (0.1653, 0.4504, -0.6422), (0.167, 0.4976, -0.5815), (0.1678, 0.5372, -0.5169), (0.1499, 0.5841, -0.7803), (0.1655, 0.5708, -0.4468), (0.1606, 0.6036, -0.3752), (0.1571, 0.6261, -0.3092), (0.1496, 0.6411, -0.7409), (0.1531, 0.6412, -0.2492), (0.1472, 0.6703, -0.1703), (0.1499, 0.6979, -0.6976), (0.1492, 0.74, -0.6402), (0.1495, 0.78, -0.5853), (0.1499, 0.7585, -0.1703), (0.2975, 0.05558, -0.8197), (0.2675, 0.1662, -0.8175), (0.2607, 0.2513, -0.7718), (0.2717, 0.3146, -0.727), (0.2687, 0.3647, -0.667), (0.2658, 0.4133, -0.6088), (0.268, 0.4596, -0.5487), (0.2727, 0.5077, -0.4888), (0.2705, 0.5433, -0.4198), (0.249, 0.5691, -0.7647), (0.2547, 0.5703, -0.3532), (0.2518, 0.5919, -0.288), (0.2514, 0.6115, -0.2261), (0.2471, 0.6215, -0.7193), (0.2458, 0.6731, -0.6741), (0.248, 0.6667, -0.1703), (0.2471, 0.7255, -0.6271), (0.2483, 0.7695, -0.5728), (0.2496, 0.7542, -0.1703), (0.3649, 0.05511, -0.7759), (0.4208, 0.05505, -0.7218), (0.3509, 0.1568, -0.7679), (0.4024, 0.1581, -0.7077), (0.3268, 0.2237, -0.7388), (0.3661, 0.255, -0.6895), (0.3677, 0.3204, -0.6289), (0.3593, 0.3748, -0.5724), (0.3658, 0.4231, -0.5141), (0.3496, 0.4879, -0.7844), (0.3614, 0.4679, -0.4522), (0.3663, 0.5067, -0.3727), (0.3991, 0.5126, -0.2889), (0.4121, 0.5193, -0.2365), (0.3474, 0.5419, -0.738), (0.3456, 0.5946, -0.6926), (0.3256, 0.548, -0.3353), (0.3394, 0.5596, -0.2809), (0.3537, 0.5652, -0.1962), (0.3434, 0.6473, -0.6474), (0.3515, 0.6587, -0.1703), (0.3439, 0.6998, -0.6008), (0.348, 0.7506, -0.5525), (0.346, 0.7855, -0.4922), (0.3486, 0.749, -0.1703), (0.4695, 0.05408, -0.6612), (0.5147, 0.05586, -0.5971), (0.4524, 0.1531, -0.6479), (0.4959, 0.1638, -0.5859), (0.4295, 0.2289, -0.639), (0.4544, 0.2701, -0.58), (0.5021, 0.2731, -0.4979), (0.4422, 0.392, -0.7859), (0.4288, 0.3428, -0.5421), (0.447, 0.3682, -0.4692), (0.4954, 0.3619, -0.3717), (0.5124, 0.399, -0.2895), (0.5152, 0.4082, -0.2316), (0.442, 0.4558, -0.7512), (0.4173, 0.4248, -0.4258), (0.4325, 0.4349, -0.359), (0.4565, 0.457, -0.2843), (0.4715, 0.4718, -0.2088), (0.4416, 0.5117, -0.7081), (0.4407, 0.5655, -0.6622), (0.4553, 0.5579, -0.1703), (0.4394, 0.6182, -0.6165), (0.4401, 0.6694, -0.5708), (0.4516, 0.6534, -0.1703), (0.4396, 0.7154, -0.5179), (0.4368, 0.7598, -0.4616), (0.4465, 0.7461, -0.1703), (0.5523, 0.0566, -0.5306), (0.5882, 0.05573, -0.4568), (0.6146, 0.05328, -0.3785), (0.536, 0.1673, -0.5194), (0.5711, 0.165, -0.4463), (0.6048, 0.1593, -0.3734), (0.5334, 0.2883, -0.7848), (0.5427, 0.2704, -0.422), (0.5709, 0.2538, -0.3527), (0.5925, 0.2502, -0.2882), (0.5297, 0.3619, -0.751), (0.5479, 0.3255, -0.3355), (0.5598, 0.3387, -0.2809), (0.5588, 0.3488, -0.1854), (0.5274, 0.4265, -0.7195), (0.5345, 0.4761, -0.6765), (0.5576, 0.4551, -0.1703), (0.5385, 0.5317, -0.6308), (0.5401, 0.5861, -0.5854), (0.5537, 0.5537, -0.1703), (0.5402, 0.6354, -0.535), (0.5339, 0.6833, -0.477), (0.5485, 0.6473, -0.1703), (0.523, 0.7362, -0.4164), (0.5523, 0.753, -0.3379), (0.566, 0.7631, -0.2592), (0.555, 0.7533, -0.1703), (0.6458, 0.04835, -0.746), (0.6283, 0.05115, -0.3131), (0.6412, 0.04993, -0.2518), (0.6693, 0.04874, -0.1703), (0.6408, 0.1438, -0.7458), (0.6269, 0.1547, -0.3098), (0.6394, 0.1511, -0.2493), (0.6691, 0.1467, -0.1703), (0.6061, 0.2405, -0.736), (0.6117, 0.2502, -0.2272), (0.6662, 0.2474, -0.1703), (0.6002, 0.3371, -0.7116), (0.6535, 0.336, -0.6607), (0.6583, 0.3509, -0.1703), (0.5914, 0.4012, -0.6967), (0.6221, 0.4226, -0.6443), (0.6271, 0.485, -0.5901), (0.653, 0.4511, -0.1703), (0.6268, 0.5429, -0.5439), (0.6304, 0.588, -0.4859), (0.6469, 0.5481, -0.1703), (0.618, 0.6406, -0.4201), (0.6374, 0.6441, -0.3325), (0.6636, 0.6656, -0.265), (0.6385, 0.6385, -0.1703), (0.5835, 0.6925, -0.3917), (0.5979, 0.6963, -0.33), (0.6283, 0.7208, -0.2617), (0.648, 0.7285, -0.1757), (0.6962, 0.04905, -0.6957), (0.7462, 0.05025, -0.6458), (0.759, 0.04994, -0.1703), (0.6977, 0.1477, -0.6987), (0.7399, 0.149, -0.6406), (0.7573, 0.1496, -0.1703), (0.6701, 0.2414, -0.6789), (0.7251, 0.2443, -0.6288), (0.7689, 0.2481, -0.5737), (0.7536, 0.2494, -0.1703), (0.7058, 0.3334, -0.6111), (0.7485, 0.3445, -0.558), (0.7484, 0.3483, -0.1703), (0.6793, 0.3977, -0.5971), (0.7011, 0.4339, -0.542), (0.7532, 0.4367, -0.4704), (0.7455, 0.446, -0.1703), (0.6839, 0.5012, -0.5051), (0.7179, 0.5292, -0.4352), (0.7369, 0.5446, -0.3399), (0.7415, 0.5506, -0.2634), (0.7532, 0.5544, -0.1703), (0.6801, 0.5921, -0.3978), (0.6848, 0.5966, -0.3304), (0.6985, 0.6145, -0.2639), (0.729, 0.6471, -0.1759), (0.6875, 0.6875, -0.2095), (0.0503, 0.7925, -0.5953), (0.05024, 0.8326, -0.5382), (0.04964, 0.866, -0.4743), (0.05009, 0.8429, -0.1703), (0.04939, 0.8933, -0.4083), (0.04967, 0.9233, -0.336), (0.05081, 0.9561, -0.2567), (0.05116, 0.9391, -0.1703), (0.1492, 0.8193, -0.5282), (0.1488, 0.8587, -0.4666), (0.1497, 0.8395, -0.1703), (0.1495, 0.8963, -0.4051), (0.1496, 0.9223, -0.3337), (0.1503, 0.9376, -0.2576), (0.1522, 0.9333, -0.1703), (0.2485, 0.8083, -0.5145), (0.2483, 0.8453, -0.4519), (0.2474, 0.8752, -0.3865), (0.2487, 0.8353, -0.1703), (0.2483, 0.9044, -0.3209), (0.2477, 0.9191, -0.2537), (0.2509, 0.9252, -0.1703), (0.3417, 0.8158, -0.4278), (0.3403, 0.8463, -0.3614), (0.3397, 0.8761, -0.2958), (0.3442, 0.8329, -0.1703), (0.3344, 0.9018, -0.244), (0.3407, 0.9161, -0.1703), (0.4252, 0.7927, -0.4057), (0.4255, 0.8213, -0.341), (0.4268, 0.8551, -0.2632), (0.4429, 0.8498, -0.1703), (0.3891, 0.8834, -0.2339), (0.3996, 0.8911, -0.19), (0.4852, 0.7768, -0.3883), (0.4957, 0.7919, -0.3336), (0.5021, 0.8046, -0.2641), (0.5111, 0.8153, -0.1956), (0.7925, 0.05111, -0.5951), (0.8331, 0.0508, -0.5372), (0.8633, 0.04996, -0.4709), (0.8377, 0.04998, -0.1703), (0.7799, 0.1502, -0.5853), (0.8194, 0.15, -0.5277), (0.8589, 0.1496, -0.466), (0.8366, 0.1497, -0.1703), (0.8079, 0.2491, -0.5149), (0.845, 0.2488, -0.4521), (0.8339, 0.2486, -0.1703), (0.7844, 0.3457, -0.4947), (0.8154, 0.3417, -0.4288), (0.8458, 0.34, -0.3628), (0.8321, 0.3441, -0.1703), (0.7912, 0.4252, -0.4091), (0.8209, 0.4248, -0.3427), (0.8548, 0.4267, -0.2641), (0.8494, 0.4435, -0.1703), (0.7727, 0.4871, -0.3958), (0.7879, 0.4936, -0.3362), (0.7901, 0.4914, -0.2667), (0.8149, 0.5111, -0.1958), (0.8834, 0.0496, -0.4047), (0.9047, 0.0497, -0.3344), (0.9273, 0.05001, -0.26), (0.9306, 0.05034, -0.1703), (0.8956, 0.1501, -0.4052), (0.9173, 0.1499, -0.3337), (0.9322, 0.1503, -0.2572), (0.9288, 0.1512, -0.1703), (0.8746, 0.2477, -0.3877), (0.9039, 0.2488, -0.3218), (0.917, 0.2478, -0.2536), (0.9234, 0.2503, -0.1703), (0.8757, 0.3391, -0.2974), (0.9017, 0.3344, -0.2442), (0.9151, 0.3405, -0.1706), (0.8833, 0.3892, -0.2341), (0.8909, 0.4, -0.1897)], [], [(4, 3, 0, 1), (5, 4, 1, 2), (8, 7, 3, 4), (9, 8, 4, 5), (11, 10, 6, 7), (12, 11, 7, 8), (13, 12, 8, 9), (19, 18, 14, 15), (20, 19, 15, 16), (21, 20, 16, 17), (24, 23, 18, 19), (25, 24, 19, 20), (25, 1, 0, 24), (26, 25, 20, 21), (26, 2, 1, 25), (28, 27, 22, 23), (29, 28, 23, 24), (3, 29, 24, 0), (30, 5, 2, 26), (33, 32, 27, 28), (6, 33, 28, 29), (7, 6, 29, 3), (34, 9, 5, 30), (36, 35, 31, 32), (37, 36, 32, 33), (10, 37, 33, 6), (38, 13, 9, 34), (46, 40, 39, 45), (47, 41, 40, 46), (48, 47, 43, 44), (48, 42, 41, 47), (51, 44, 43, 50), (54, 46, 45, 53), (49, 47, 46, 54), (47, 49, 50, 43), (55, 48, 44, 51), (58, 50, 49, 57), (59, 51, 50, 58), (61, 53, 52, 60), (56, 54, 53, 61), (54, 56, 57, 49), (62, 55, 51, 59), (64, 57, 56, 63), (65, 58, 57, 64), (66, 59, 58, 65), (69, 61, 60, 68), (61, 69, 63, 56), (70, 62, 59, 66), (72, 64, 63, 71), (73, 65, 64, 72), (74, 66, 65, 73), (76, 68, 67, 75), (77, 69, 68, 76), (69, 77, 71, 63), (78, 70, 66, 74), (80, 84, 83, 79), (81, 85, 84, 80), (83, 89, 87, 82), (91, 90, 88, 89), (84, 91, 89, 83), (93, 92, 90, 91), (85, 93, 91, 84), (87, 97, 95, 86), (96, 89, 88, 98), (89, 96, 97, 87), (90, 99, 98, 88), (92, 100, 99, 90), (95, 104, 102, 94), (103, 97, 96, 105), (97, 103, 104, 95), (98, 106, 105, 96), (99, 107, 106, 98), (100, 109, 107, 99), (102, 112, 111, 101), (114, 104, 103, 113), (104, 114, 112, 102), (105, 115, 113, 103), (106, 116, 115, 105), (107, 119, 116, 106), (122, 121, 118, 119), (109, 122, 119, 107), (123, 110, 108, 120), (112, 125, 124, 111), (127, 114, 113, 126), (114, 127, 125, 112), (115, 128, 126, 113), (116, 130, 128, 115), (129, 119, 118, 132), (119, 129, 130, 116), (133, 120, 117, 131), (121, 134, 132, 118), (135, 123, 120, 133), (141, 140, 136, 137), (144, 143, 138, 139), (144, 15, 14, 143), (145, 144, 139, 140), (145, 16, 15, 144), (146, 145, 140, 141), (146, 17, 16, 145), (149, 148, 142, 143), (18, 149, 143, 14), (150, 21, 17, 146), (152, 151, 147, 148), (22, 152, 148, 149), (23, 22, 149, 18), (153, 26, 21, 150), (156, 155, 151, 152), (27, 156, 152, 22), (157, 30, 26, 153), (159, 158, 154, 155), (31, 159, 155, 156), (32, 31, 156, 27), (160, 34, 30, 157), (162, 161, 158, 159), (35, 162, 159, 31), (163, 38, 34, 160), (167, 137, 136, 166), (170, 169, 164, 165), (170, 139, 138, 169), (136, 170, 165, 166), (136, 140, 139, 170), (171, 141, 137, 167), (168, 143, 142, 173), (143, 168, 169, 138), (174, 146, 141, 171), (172, 148, 147, 176), (148, 172, 173, 142), (177, 150, 146, 174), (179, 178, 175, 176), (151, 179, 176, 147), (180, 153, 150, 177), (154, 181, 178, 179), (155, 154, 179, 151), (182, 157, 153, 180), (183, 80, 79, 181), (158, 183, 181, 154), (185, 160, 157, 182), (186, 81, 80, 183), (161, 186, 183, 158), (188, 189, 185, 184), (189, 163, 160, 185), (192, 191, 39, 40), (192, 165, 164, 191), (193, 192, 40, 41), (193, 166, 165, 192), (194, 193, 41, 42), (194, 167, 166, 193), (190, 169, 168, 196), (169, 190, 191, 164), (197, 171, 167, 194), (195, 173, 172, 199), (173, 195, 196, 168), (200, 174, 171, 197), (198, 176, 175, 201), (176, 198, 199, 172), (202, 177, 174, 200), (178, 203, 201, 175), (206, 180, 177, 202), (82, 181, 79, 83), (181, 82, 203, 178), (208, 209, 205, 204), (209, 210, 206, 205), (210, 182, 180, 206), (212, 213, 208, 207), (213, 214, 209, 208), (214, 184, 210, 209), (184, 185, 182, 210), (215, 216, 212, 211), (216, 217, 213, 212), (217, 187, 214, 213), (187, 188, 184, 214), (220, 191, 190, 219), (191, 220, 45, 39), (221, 194, 42, 48), (218, 196, 195, 223), (196, 218, 219, 190), (224, 197, 194, 221), (222, 199, 198, 225), (199, 222, 223, 195), (226, 200, 197, 224), (201, 227, 225, 198), (231, 202, 200, 226), (86, 203, 82, 87), (203, 86, 227, 201), (233, 234, 229, 228), (234, 235, 230, 229), (205, 235, 234, 204), (235, 236, 231, 230), (206, 236, 235, 205), (236, 206, 202, 231), (238, 239, 233, 232), (239, 207, 234, 233), (207, 208, 204, 234), (240, 241, 238, 237), (241, 211, 239, 238), (211, 212, 207, 239), (242, 243, 241, 240), (243, 215, 211, 241), (245, 219, 218, 244), (52, 220, 219, 245), (220, 52, 53, 45), (246, 221, 48, 55), (248, 223, 222, 247), (223, 248, 244, 218), (249, 224, 221, 246), (225, 250, 247, 222), (253, 226, 224, 249), (94, 227, 86, 95), (227, 94, 250, 225), (229, 256, 255, 228), (256, 257, 252, 251), (230, 257, 256, 229), (257, 258, 253, 252), (231, 258, 257, 230), (258, 231, 226, 253), (233, 254, 260, 232), (254, 233, 228, 255), (238, 259, 262, 237), (259, 238, 232, 260), (263, 264, 262, 261), (264, 240, 237, 262), (265, 266, 264, 263), (266, 242, 240, 264), (269, 245, 244, 268), (245, 269, 60, 52), (270, 246, 55, 62), (267, 248, 247, 271), (248, 267, 268, 244), (273, 249, 246, 270), (101, 250, 94, 102), (250, 101, 271, 247), (252, 276, 275, 251), (253, 272, 276, 252), (272, 253, 249, 273), (255, 279, 278, 254), (256, 274, 279, 255), (274, 256, 251, 275), (260, 277, 281, 259), (277, 260, 254, 278), (262, 280, 282, 261), (280, 262, 259, 281), (283, 263, 261, 282), (110, 284, 283, 108), (284, 265, 263, 283), (286, 268, 267, 285), (67, 269, 268, 286), (269, 67, 68, 60), (287, 270, 62, 70), (288, 271, 101, 111), (271, 288, 285, 267), (273, 291, 290, 272), (291, 273, 270, 287), (275, 294, 293, 274), (276, 289, 294, 275), (289, 276, 272, 290), (278, 296, 295, 277), (279, 292, 296, 278), (292, 279, 274, 293), (281, 298, 297, 280), (298, 281, 277, 295), (299, 282, 280, 297), (283, 117, 120, 108), (117, 283, 282, 299), (301, 286, 285, 300), (286, 301, 75, 67), (302, 287, 70, 78), (303, 288, 111, 124), (288, 303, 300, 285), (290, 305, 304, 289), (291, 306, 305, 290), (306, 291, 287, 302), (293, 308, 307, 292), (294, 309, 308, 293), (309, 294, 289, 304), (296, 311, 310, 295), (311, 296, 292, 307), (298, 313, 312, 297), (313, 298, 295, 310), (299, 314, 131, 117), (314, 299, 297, 312), (316, 315, 10, 11), (317, 316, 11, 12), (318, 317, 12, 13), (320, 319, 315, 316), (321, 320, 316, 317), (322, 321, 317, 318), (324, 323, 320, 321), (325, 324, 321, 322), (327, 326, 323, 324), (328, 327, 324, 325), (330, 329, 327, 328), (332, 331, 35, 36), (333, 332, 36, 37), (315, 333, 37, 10), (334, 318, 13, 38), (336, 335, 331, 332), (337, 336, 332, 333), (319, 337, 333, 315), (338, 322, 318, 334), (340, 339, 336, 337), (341, 340, 337, 319), (323, 341, 319, 320), (342, 325, 322, 338), (344, 343, 339, 340), (345, 344, 340, 341), (326, 345, 341, 323), (346, 328, 325, 342), (348, 347, 344, 345), (349, 348, 345, 326), (329, 349, 326, 327), (330, 350, 349, 329), (350, 330, 328, 346), (352, 351, 348, 349), (353, 352, 349, 350), (355, 354, 352, 353), (356, 359, 85, 81), (357, 360, 359, 356), (358, 361, 360, 357), (364, 363, 92, 93), (359, 364, 93, 85), (366, 365, 363, 364), (360, 366, 364, 359), (368, 367, 365, 366), (361, 368, 366, 360), (362, 369, 368, 361), (363, 371, 100, 92), (365, 372, 371, 363), (367, 373, 372, 365), (375, 374, 373, 367), (369, 375, 367, 368), (370, 376, 375, 369), (371, 379, 109, 100), (382, 381, 378, 379), (372, 382, 379, 371), (373, 384, 382, 372), (374, 385, 384, 373), (387, 386, 385, 374), (376, 387, 374, 375), (377, 388, 387, 376), (378, 390, 121, 122), (379, 378, 122, 109), (391, 380, 110, 123), (381, 392, 390, 378), (382, 393, 392, 381), (394, 383, 380, 391), (384, 395, 393, 382), (385, 397, 395, 384), (386, 398, 397, 385), (387, 399, 398, 386), (388, 400, 399, 387), (389, 401, 400, 388), (390, 402, 134, 121), (403, 391, 123, 135), (392, 404, 402, 390), (393, 405, 404, 392), (406, 394, 391, 403), (395, 407, 405, 393), (408, 396, 394, 406), (397, 409, 407, 395), (398, 410, 409, 397), (399, 411, 410, 398), (400, 412, 411, 399), (401, 413, 412, 400), (415, 414, 161, 162), (331, 415, 162, 35), (416, 334, 38, 163), (418, 417, 414, 415), (335, 418, 415, 331), (419, 338, 334, 416), (421, 420, 417, 418), (422, 421, 418, 335), (339, 422, 335, 336), (423, 342, 338, 419), (425, 424, 421, 422), (343, 425, 422, 339), (426, 346, 342, 423), (428, 427, 424, 425), (429, 428, 425, 343), (347, 429, 343, 344), (430, 350, 346, 426), (432, 431, 428, 429), (433, 432, 429, 347), (351, 433, 347, 348), (434, 353, 350, 430), (436, 435, 432, 433), (437, 436, 433, 351), (354, 437, 351, 352), (355, 438, 437, 354), (438, 355, 353, 434), (439, 461, 437, 438), (440, 356, 81, 186), (414, 440, 186, 161), (441, 442, 188, 187), (442, 443, 189, 188), (443, 416, 163, 189), (444, 357, 356, 440), (417, 444, 440, 414), (445, 446, 443, 442), (446, 419, 416, 443), (447, 358, 357, 444), (420, 447, 444, 417), (448, 423, 419, 446), (450, 449, 447, 420), (424, 450, 420, 421), (451, 426, 423, 448), (453, 452, 449, 450), (427, 453, 450, 424), (454, 430, 426, 451), (456, 455, 453, 427), (431, 456, 427, 428), (457, 434, 430, 454), (459, 458, 456, 431), (435, 459, 431, 432), (436, 460, 459, 435), (437, 461, 460, 436), (462, 438, 434, 457), (464, 463, 459, 460), (465, 464, 460, 461), (439, 466, 465, 461), (466, 439, 438, 462), (467, 468, 216, 215), (468, 469, 217, 216), (469, 441, 187, 217), (470, 471, 468, 467), (471, 472, 469, 468), (472, 473, 441, 469), (473, 445, 442, 441), (474, 475, 472, 471), (475, 476, 473, 472), (476, 477, 445, 473), (477, 448, 446, 445), (478, 362, 361, 358), (449, 478, 358, 447), (479, 480, 476, 475), (480, 481, 477, 476), (481, 451, 448, 477), (452, 482, 478, 449), (483, 454, 451, 481), (485, 484, 482, 452), (455, 485, 452, 453), (486, 457, 454, 483), (488, 487, 485, 455), (458, 488, 455, 456), (489, 462, 457, 486), (491, 490, 488, 458), (463, 491, 458, 459), (464, 492, 491, 463), (465, 493, 492, 464), (494, 466, 462, 489), (495, 496, 243, 242), (496, 467, 215, 243), (497, 498, 496, 495), (498, 470, 467, 496), (499, 500, 498, 497), (500, 501, 470, 498), (501, 474, 471, 470), (502, 503, 501, 500), (503, 504, 474, 501), (504, 479, 475, 474), (505, 480, 479, 504), (506, 481, 480, 505), (507, 370, 369, 362), (482, 507, 362, 478), (508, 509, 504, 503), (509, 510, 505, 504), (510, 511, 506, 505), (511, 483, 481, 506), (484, 512, 507, 482), (513, 486, 483, 511), (515, 514, 512, 484), (487, 515, 484, 485), (516, 489, 486, 513), (518, 517, 515, 487), (490, 518, 487, 488), (491, 519, 518, 490), (492, 520, 519, 491), (521, 494, 489, 516), (522, 523, 266, 265), (523, 495, 242, 266), (524, 525, 523, 522), (525, 497, 495, 523), (526, 527, 525, 524), (527, 499, 497, 525), (528, 529, 499, 527), (529, 502, 500, 499), (530, 531, 502, 529), (531, 508, 503, 502), (532, 509, 508, 531), (533, 510, 509, 532), (534, 511, 510, 533), (535, 377, 376, 370), (512, 535, 370, 507), (536, 537, 533, 532), (537, 538, 534, 533), (538, 513, 511, 534), (514, 539, 535, 512), (515, 540, 539, 514), (541, 516, 513, 538), (517, 542, 540, 515), (518, 543, 542, 517), (519, 544, 543, 518), (545, 521, 516, 541), (380, 546, 284, 110), (546, 522, 265, 284), (383, 547, 546, 380), (547, 524, 522, 546), (548, 526, 524, 547), (549, 550, 526, 548), (550, 528, 527, 526), (551, 552, 528, 550), (552, 530, 529, 528), (553, 531, 530, 552), (554, 532, 531, 553), (555, 536, 532, 554), (556, 537, 536, 555), (557, 538, 537, 556), (558, 389, 388, 377), (539, 558, 377, 535), (540, 559, 558, 539), (560, 541, 538, 557), (542, 561, 559, 540), (543, 562, 561, 542), (563, 545, 541, 560), (396, 564, 383, 394), (564, 548, 547, 383), (565, 549, 548, 564), (566, 550, 549, 565), (567, 551, 550, 566), (568, 552, 551, 567), (569, 553, 552, 568), (570, 554, 553, 569), (571, 555, 554, 570), (572, 556, 555, 571), (573, 557, 556, 572), (558, 574, 401, 389), (575, 576, 572, 571), (576, 577, 573, 572), (577, 560, 557, 573), (559, 578, 574, 558), (561, 579, 578, 559), (562, 580, 579, 561), (581, 563, 560, 577), (582, 564, 396, 408), (583, 565, 564, 582), (584, 566, 565, 583), (585, 567, 566, 584), (586, 568, 567, 585), (587, 569, 568, 586), (588, 570, 569, 587), (589, 571, 570, 588), (574, 590, 413, 401), (591, 575, 571, 589), (592, 576, 575, 591), (593, 577, 576, 592), (578, 594, 590, 574), (579, 595, 594, 578), (596, 581, 577, 593), (598, 597, 465, 466), (597, 599, 493, 465), (598, 600, 599, 597), (600, 598, 466, 494), (493, 601, 520, 492), (599, 602, 601, 493), (600, 603, 602, 599), (603, 600, 494, 521), (520, 604, 544, 519), (601, 605, 604, 520), (602, 606, 605, 601), (603, 607, 606, 602), (607, 603, 521, 545), (609, 608, 605, 606), (610, 609, 606, 607), (544, 611, 562, 543), (604, 612, 611, 544), (605, 613, 612, 604), (614, 607, 545, 563), (608, 615, 613, 605), (609, 616, 615, 608), (610, 617, 616, 609), (617, 610, 607, 614), (611, 618, 580, 562), (612, 619, 618, 611), (620, 614, 563, 581), (613, 621, 619, 612), (615, 622, 621, 613), (616, 623, 622, 615), (617, 624, 623, 616), (624, 617, 614, 620), (580, 625, 595, 579), (618, 626, 625, 580), (619, 627, 626, 618), (628, 620, 581, 596), (621, 629, 627, 619), (622, 630, 629, 621), (623, 631, 630, 622), (624, 632, 631, 623), (632, 624, 620, 628), (634, 72, 71, 633), (635, 73, 72, 634), (636, 74, 73, 635), (638, 76, 75, 637), (639, 77, 76, 638), (77, 639, 633, 71), (640, 78, 74, 636), (642, 634, 633, 641), (643, 635, 634, 642), (644, 636, 635, 643), (646, 638, 637, 645), (647, 639, 638, 646), (639, 647, 641, 633), (648, 640, 636, 644), (650, 642, 641, 649), (651, 643, 642, 650), (652, 644, 643, 651), (654, 647, 646, 653), (647, 654, 649, 641), (655, 648, 644, 652), (657, 651, 650, 656), (658, 652, 651, 657), (660, 654, 653, 659), (661, 649, 654, 660), (649, 661, 656, 650), (661, 662, 657, 656), (662, 663, 658, 657), (663, 655, 652, 658), (665, 661, 660, 664), (666, 662, 661, 665), (667, 663, 662, 666), (669, 665, 664, 668), (670, 666, 665, 669), (671, 667, 666, 670), (125, 673, 672, 124), (675, 127, 126, 674), (127, 675, 673, 125), (128, 676, 674, 126), (678, 130, 129, 677), (130, 678, 676, 128), (132, 680, 677, 129), (681, 133, 131, 679), (134, 682, 680, 132), (683, 135, 133, 681), (673, 685, 684, 672), (687, 675, 674, 686), (675, 687, 685, 673), (676, 688, 686, 674), (690, 678, 677, 689), (678, 690, 688, 676), (680, 692, 689, 677), (692, 693, 690, 689), (694, 681, 679, 691), (682, 695, 692, 680), (695, 705, 693, 692), (696, 683, 681, 694), (685, 698, 697, 684), (700, 687, 686, 699), (687, 700, 698, 685), (688, 701, 699, 686), (690, 702, 701, 688), (693, 703, 702, 690), (705, 706, 703, 693), (707, 696, 694, 704), (700, 709, 708, 698), (711, 699, 701, 710), (699, 711, 709, 700), (702, 712, 710, 701), (703, 713, 712, 702), (706, 714, 713, 703), (711, 716, 715, 709), (718, 710, 712, 717), (710, 718, 716, 711), (713, 719, 717, 712), (719, 720, 718, 717), (714, 721, 719, 713), (721, 722, 720, 719), (718, 724, 723, 716), (720, 725, 724, 718), (722, 726, 725, 720), (725, 728, 727, 724), (726, 729, 728, 725), (731, 301, 300, 730), (301, 731, 637, 75), (732, 302, 78, 640), (733, 303, 124, 672), (303, 733, 730, 300), (305, 735, 734, 304), (306, 736, 735, 305), (736, 306, 302, 732), (308, 738, 737, 307), (309, 739, 738, 308), (739, 309, 304, 734), (311, 741, 740, 310), (741, 311, 307, 737), (313, 743, 742, 312), (743, 313, 310, 740), (314, 744, 679, 131), (744, 314, 312, 742), (746, 731, 730, 745), (731, 746, 645, 637), (747, 732, 640, 648), (748, 733, 672, 684), (733, 748, 745, 730), (735, 750, 749, 734), (736, 751, 750, 735), (751, 736, 732, 747), (738, 753, 752, 737), (739, 754, 753, 738), (754, 739, 734, 749), (755, 754, 749, 750), (756, 755, 750, 751), (741, 758, 757, 740), (758, 741, 737, 752), (743, 760, 759, 742), (760, 743, 740, 757), (744, 761, 691, 679), (761, 744, 742, 759), (763, 746, 745, 762), (764, 645, 746, 763), (645, 764, 653, 646), (765, 747, 648, 655), (766, 748, 684, 697), (748, 766, 762, 745), (767, 751, 747, 765), (754, 769, 768, 753), (755, 770, 769, 754), (756, 771, 770, 755), (771, 756, 751, 767), (758, 773, 772, 757), (752, 774, 773, 758), (774, 752, 753, 768), (760, 776, 775, 759), (776, 760, 757, 772), (777, 761, 759, 775), (691, 778, 704, 694), (778, 691, 761, 777), (779, 707, 704, 778), (781, 764, 763, 780), (764, 781, 659, 653), (782, 765, 655, 663), (784, 762, 766, 783), (762, 784, 780, 763), (785, 767, 765, 782), (786, 697, 698, 708), (697, 786, 783, 766), (770, 788, 787, 769), (771, 789, 788, 770), (789, 771, 767, 785), (774, 791, 790, 773), (768, 792, 791, 774), (792, 768, 769, 787), (793, 792, 787, 788), (794, 793, 788, 789), (772, 796, 795, 776), (796, 772, 773, 790), (775, 798, 797, 777), (798, 775, 776, 795), (799, 778, 777, 797), (800, 799, 797, 798), (801, 779, 778, 799), (802, 801, 799, 800), (804, 781, 780, 803), (805, 659, 781, 804), (659, 805, 664, 660), (806, 782, 663, 667), (808, 784, 783, 807), (784, 808, 803, 780), (809, 785, 782, 806), (786, 810, 807, 783), (811, 789, 785, 809), (812, 708, 709, 715), (708, 812, 810, 786), (792, 814, 813, 791), (793, 815, 814, 792), (794, 816, 815, 793), (816, 794, 789, 811), (790, 818, 817, 796), (818, 790, 791, 813), (819, 818, 813, 814), (820, 819, 814, 815), (821, 820, 815, 816), (795, 823, 822, 798), (823, 795, 796, 817), (824, 823, 817, 818), (846, 824, 818, 819), (825, 800, 798, 822), (826, 825, 822, 823), (849, 826, 823, 824), (827, 802, 800, 825), (828, 827, 825, 826), (830, 805, 804, 829), (805, 830, 668, 664), (830, 831, 669, 668), (831, 832, 670, 669), (832, 833, 671, 670), (833, 806, 667, 671), (835, 803, 808, 834), (803, 835, 829, 804), (836, 809, 806, 833), (838, 807, 810, 837), (807, 838, 834, 808), (839, 811, 809, 836), (812, 840, 837, 810), (841, 816, 811, 839), (842, 715, 716, 723), (715, 842, 840, 812), (820, 844, 843, 819), (821, 845, 844, 820), (845, 821, 816, 841), (847, 846, 819, 843), (848, 847, 843, 844), (874, 848, 844, 845), (850, 849, 824, 846), (851, 850, 846, 847), (877, 851, 847, 848), (852, 828, 826, 849), (853, 852, 849, 850), (854, 853, 850, 851), (856, 831, 830, 855), (857, 832, 831, 856), (858, 833, 832, 857), (860, 829, 835, 859), (829, 860, 855, 830), (860, 861, 856, 855), (861, 862, 857, 856), (862, 863, 858, 857), (863, 836, 833, 858), (865, 834, 838, 864), (834, 865, 859, 835), (866, 839, 836, 863), (868, 837, 840, 867), (837, 868, 864, 838), (869, 841, 839, 866), (842, 870, 867, 840), (870, 871, 868, 867), (872, 845, 841, 869), (873, 723, 724, 727), (723, 873, 870, 842), (873, 900, 871, 870), (875, 874, 845, 872), (728, 876, 873, 727), (878, 877, 848, 874), (879, 878, 874, 875), (729, 880, 876, 728), (881, 854, 851, 877), (882, 881, 877, 878), (883, 882, 878, 879), (885, 861, 860, 884), (886, 862, 861, 885), (887, 863, 862, 886), (889, 859, 865, 888), (859, 889, 884, 860), (889, 890, 885, 884), (890, 891, 886, 885), (891, 892, 887, 886), (892, 866, 863, 887), (894, 864, 868, 893), (864, 894, 888, 865), (894, 895, 889, 888), (896, 869, 866, 892), (871, 897, 893, 868), (897, 898, 894, 893), (898, 918, 895, 894), (899, 872, 869, 896), (900, 901, 897, 871), (901, 902, 898, 897), (903, 875, 872, 899), (876, 904, 900, 873), (904, 905, 901, 900), (905, 925, 902, 901), (906, 879, 875, 903), (880, 907, 904, 876), (907, 908, 905, 904), (909, 883, 879, 906), (911, 890, 889, 910), (912, 891, 890, 911), (913, 892, 891, 912), (895, 914, 910, 889), (914, 915, 911, 910), (915, 916, 912, 911), (916, 917, 913, 912), (917, 896, 892, 913), (918, 919, 914, 895), (919, 920, 915, 914), (920, 935, 916, 915), (921, 899, 896, 917), (902, 922, 918, 898), (922, 923, 919, 918), (923, 938, 920, 919), (924, 903, 899, 921), (925, 926, 922, 902), (926, 927, 923, 922), (928, 906, 903, 924), (908, 929, 925, 905), (929, 930, 926, 925), (930, 931, 927, 926), (932, 909, 906, 928), (934, 917, 916, 933), (935, 936, 933, 916), (936, 937, 934, 933), (937, 921, 917, 934), (938, 939, 935, 920), (939, 940, 936, 935), (940, 941, 937, 936), (941, 924, 921, 937), (927, 942, 938, 923), (942, 943, 939, 938), (943, 944, 940, 939), (944, 945, 941, 940), (945, 928, 924, 941), (931, 946, 942, 927), (946, 947, 943, 942), (947, 948, 944, 943), (948, 949, 945, 944), (949, 932, 928, 945), (402, 950, 682, 134), (951, 403, 135, 683), (404, 952, 950, 402), (405, 953, 952, 404), (954, 406, 403, 951), (407, 955, 953, 405), (956, 408, 406, 954), (409, 957, 955, 407), (410, 958, 957, 409), (411, 959, 958, 410), (412, 960, 959, 411), (413, 961, 960, 412), (950, 962, 695, 682), (963, 951, 683, 696), (952, 964, 962, 950), (964, 965, 973, 962), (966, 954, 951, 963), (953, 967, 964, 952), (967, 968, 965, 964), (955, 968, 967, 953), (1017, 956, 954, 966), (957, 969, 968, 955), (958, 970, 969, 957), (959, 971, 970, 958), (960, 972, 971, 959), (961, 1024, 972, 960), (962, 973, 705, 695), (973, 974, 706, 705), (975, 963, 696, 707), (965, 976, 974, 973), (977, 966, 963, 975), (968, 978, 976, 965), (969, 979, 978, 968), (970, 980, 979, 969), (971, 981, 980, 970), (972, 982, 981, 971), (974, 983, 714, 706), (976, 984, 983, 974), (978, 985, 984, 976), (979, 986, 985, 978), (980, 987, 986, 979), (981, 988, 987, 980), (982, 1063, 988, 981), (983, 989, 721, 714), (989, 990, 722, 721), (984, 991, 989, 983), (991, 992, 990, 989), (985, 993, 991, 984), (993, 994, 992, 991), (986, 994, 993, 985), (987, 995, 994, 986), (988, 1086, 995, 987), (990, 996, 726, 722), (992, 997, 996, 990), (994, 998, 997, 992), (995, 1112, 998, 994), (996, 999, 729, 726), (997, 1000, 999, 996), (998, 1001, 1000, 997), (1002, 582, 408, 956), (1003, 583, 582, 1002), (1004, 584, 583, 1003), (1005, 585, 584, 1004), (1006, 586, 585, 1005), (1007, 587, 586, 1006), (1008, 588, 587, 1007), (1009, 589, 588, 1008), (590, 1010, 961, 413), (1011, 591, 589, 1009), (1012, 592, 591, 1011), (1013, 593, 592, 1012), (594, 1014, 1010, 590), (595, 1015, 1014, 594), (1016, 596, 593, 1013), (1018, 1002, 956, 1017), (1019, 1003, 1002, 1018), (1020, 1004, 1003, 1019), (1021, 1005, 1004, 1020), (1022, 1006, 1005, 1021), (1023, 1007, 1006, 1022), (1025, 1008, 1007, 1023), (1026, 1009, 1008, 1025), (1010, 1028, 1024, 961), (1027, 1011, 1009, 1026), (1029, 1012, 1011, 1027), (1030, 1013, 1012, 1029), (1014, 1031, 1028, 1010), (1015, 1032, 1031, 1014), (1034, 1016, 1013, 1030), (1035, 975, 707, 779), (1036, 977, 975, 1035), (1036, 1017, 966, 977), (1037, 1018, 1017, 1036), (1038, 1019, 1018, 1037), (1039, 1020, 1019, 1038), (1040, 1021, 1020, 1039), (1041, 1022, 1021, 1040), (1042, 1023, 1022, 1041), (1024, 1044, 982, 972), (1043, 1025, 1023, 1042), (1045, 1026, 1025, 1043), (1046, 1027, 1026, 1045), (1028, 1048, 1044, 1024), (1047, 1029, 1027, 1046), (1050, 1030, 1029, 1047), (1031, 1049, 1048, 1028), (1032, 1051, 1049, 1031), (1033, 1052, 1051, 1032), (1053, 1034, 1030, 1050), (1054, 1035, 779, 801), (1055, 1054, 801, 802), (1056, 1036, 1035, 1054), (1057, 1056, 1054, 1055), (1058, 1037, 1036, 1056), (1059, 1058, 1056, 1057), (1059, 1038, 1037, 1058), (1060, 1039, 1038, 1059), (1061, 1040, 1039, 1060), (1062, 1041, 1040, 1061), (1064, 1042, 1041, 1062), (1065, 1043, 1042, 1064), (1044, 1068, 1063, 982), (1070, 1045, 1043, 1065), (1071, 1070, 1065, 1066), (1071, 1046, 1045, 1070), (1072, 1071, 1066, 1067), (1072, 1047, 1046, 1071), (1048, 1069, 1068, 1044), (1049, 1073, 1069, 1048), (1074, 1050, 1047, 1072), (1051, 1075, 1073, 1049), (1052, 1076, 1075, 1051), (1078, 1053, 1050, 1074), (1079, 1055, 802, 827), (1080, 1079, 827, 828), (1081, 1057, 1055, 1079), (1082, 1081, 1079, 1080), (1083, 1059, 1057, 1081), (1084, 1083, 1081, 1082), (1084, 1060, 1059, 1083), (1085, 1084, 1082, 1109), (1087, 1061, 1060, 1084), (1088, 1087, 1084, 1085), (1088, 1062, 1061, 1087), (1089, 1088, 1085, 1113), (1063, 1092, 1086, 988), (1093, 1064, 1062, 1088), (1094, 1093, 1088, 1089), (1094, 1065, 1064, 1093), (1095, 1094, 1089, 1090), (1095, 1066, 1065, 1094), (1096, 1095, 1090, 1091), (1096, 1067, 1066, 1095), (1068, 1097, 1092, 1063), (1069, 1098, 1097, 1068), (1099, 1072, 1067, 1096), (1073, 1100, 1098, 1069), (1102, 1074, 1072, 1099), (1075, 1101, 1100, 1073), (1076, 1103, 1101, 1075), (1077, 1104, 1103, 1076), (1105, 1078, 1074, 1102), (1106, 1080, 828, 852), (1107, 1106, 852, 853), (1108, 1107, 853, 854), (1134, 1108, 854, 881), (1109, 1082, 1080, 1106), (1110, 1109, 1106, 1107), (1111, 1110, 1107, 1108), (1113, 1085, 1109, 1110), (1114, 1113, 1110, 1111), (1115, 1114, 1111, 1138), (1086, 1116, 1112, 995), (1117, 1089, 1113, 1114), (1118, 1117, 1114, 1115), (1118, 1090, 1089, 1117), (1119, 1118, 1115, 1142), (1119, 1091, 1090, 1118), (1092, 1120, 1116, 1086), (1122, 1096, 1091, 1119), (1097, 1121, 1120, 1092), (1098, 1123, 1121, 1097), (1125, 1099, 1096, 1122), (1100, 1124, 1123, 1098), (1101, 1126, 1124, 1100), (1128, 1102, 1099, 1125), (1103, 1127, 1126, 1101), (1104, 1129, 1127, 1103), (1132, 1105, 1102, 1128), (999, 1133, 880, 729), (1135, 1134, 881, 882), (1136, 1135, 882, 883), (1000, 1137, 1133, 999), (1138, 1111, 1108, 1134), (1139, 1138, 1134, 1135), (1140, 1139, 1135, 1136), (1001, 1141, 1137, 1000), (1112, 1141, 1001, 998), (1142, 1115, 1138, 1139), (1143, 1142, 1139, 1140), (1116, 1144, 1141, 1112), (1144, 1145, 1168, 1141), (1146, 1119, 1142, 1143), (1120, 1147, 1144, 1116), (1147, 1148, 1145, 1144), (1121, 1148, 1147, 1120), (1150, 1122, 1119, 1146), (1123, 1149, 1148, 1121), (1124, 1151, 1149, 1123), (1153, 1125, 1122, 1150), (1126, 1152, 1151, 1124), (1127, 1154, 1152, 1126), (1157, 1128, 1125, 1153), (1129, 1158, 1154, 1127), (1158, 1159, 1155, 1154), (1130, 1159, 1158, 1129), (1159, 1160, 1156, 1155), (1131, 1160, 1159, 1130), (1132, 1161, 1160, 1131), (1161, 1132, 1128, 1157), (1133, 1162, 907, 880), (1162, 1163, 908, 907), (1164, 1136, 883, 909), (1137, 1165, 1162, 1133), (1165, 1166, 1163, 1162), (1167, 1140, 1136, 1164), (1141, 1168, 1165, 1137), (1168, 1169, 1166, 1165), (1169, 1170, 1231, 1166), (1171, 1143, 1140, 1167), (1145, 1172, 1169, 1168), (1172, 1173, 1170, 1169), (1174, 1146, 1143, 1171), (1148, 1175, 1172, 1145), (1175, 1176, 1173, 1172), (1149, 1176, 1175, 1148), (1176, 1177, 1238, 1173), (1178, 1150, 1146, 1174), (1151, 1179, 1176, 1149), (1179, 1180, 1177, 1176), (1152, 1180, 1179, 1151), (1183, 1153, 1150, 1178), (1154, 1184, 1180, 1152), (1184, 1185, 1181, 1180), (1155, 1185, 1184, 1154), (1185, 1186, 1182, 1181), (1156, 1186, 1185, 1155), (1186, 1187, 1183, 1182), (1187, 1157, 1153, 1183), (1156, 1188, 1187, 1186), (1161, 1188, 1156, 1160), (1188, 1161, 1157, 1187), (625, 1189, 1015, 595), (626, 1190, 1189, 625), (627, 1191, 1190, 626), (1192, 628, 596, 1016), (629, 1193, 1191, 627), (630, 1194, 1193, 629), (631, 1195, 1194, 630), (1196, 632, 628, 1192), (1196, 1195, 631, 632), (1189, 1033, 1032, 1015), (1190, 1197, 1033, 1189), (1191, 1198, 1197, 1190), (1199, 1192, 1016, 1034), (1193, 1200, 1198, 1191), (1194, 1201, 1200, 1193), (1195, 1202, 1201, 1194), (1196, 1203, 1202, 1195), (1203, 1196, 1192, 1199), (1197, 1204, 1052, 1033), (1198, 1205, 1204, 1197), (1207, 1199, 1034, 1053), (1200, 1206, 1205, 1198), (1201, 1208, 1206, 1200), (1202, 1209, 1208, 1201), (1203, 1210, 1209, 1202), (1210, 1203, 1199, 1207), (1204, 1077, 1076, 1052), (1205, 1211, 1077, 1204), (1206, 1212, 1211, 1205), (1214, 1207, 1053, 1078), (1208, 1213, 1212, 1206), (1209, 1215, 1213, 1208), (1210, 1216, 1215, 1209), (1216, 1210, 1207, 1214), (1211, 1217, 1104, 1077), (1212, 1218, 1217, 1211), (1213, 1219, 1218, 1212), (1220, 1214, 1078, 1105), (1215, 1221, 1219, 1213), (1221, 1222, 1220, 1219), (1216, 1222, 1221, 1215), (1222, 1216, 1214, 1220), (1217, 1223, 1129, 1104), (1223, 1224, 1130, 1129), (1218, 1224, 1223, 1217), (1224, 1225, 1131, 1130), (1219, 1225, 1224, 1218), (1225, 1226, 1132, 1131), (1220, 1226, 1225, 1219), (1226, 1220, 1105, 1132), (1163, 1227, 929, 908), (1227, 1228, 930, 929), (1228, 1229, 931, 930), (1230, 1164, 909, 932), (1166, 1231, 1227, 1163), (1231, 1232, 1228, 1227), (1232, 1233, 1229, 1228), (1234, 1167, 1164, 1230), (1170, 1235, 1232, 1231), (1235, 1236, 1233, 1232), (1237, 1171, 1167, 1234), (1173, 1238, 1235, 1170), (1238, 1239, 1236, 1235), (1239, 1240, 1258, 1236), (1241, 1174, 1171, 1237), (1177, 1242, 1239, 1238), (1242, 1243, 1240, 1239), (1243, 1244, 1262, 1240), (1245, 1178, 1174, 1241), (1180, 1246, 1242, 1177), (1246, 1247, 1243, 1242), (1181, 1247, 1246, 1180), (1247, 1248, 1244, 1243), (1182, 1248, 1247, 1181), (1248, 1249, 1245, 1244), (1183, 1249, 1248, 1182), (1249, 1183, 1178, 1245), (1229, 1250, 946, 931), (1250, 1251, 947, 946), (1251, 1252, 948, 947), (1252, 1253, 949, 948), (1253, 1230, 932, 949), (1233, 1254, 1250, 1229), (1254, 1255, 1251, 1250), (1255, 1256, 1252, 1251), (1256, 1257, 1253, 1252), (1257, 1234, 1230, 1253), (1236, 1258, 1254, 1233), (1258, 1259, 1255, 1254), (1259, 1260, 1256, 1255), (1260, 1261, 1257, 1256), (1261, 1237, 1234, 1257), (1240, 1262, 1259, 1258), (1262, 1263, 1260, 1259), (1263, 1264, 1261, 1260), (1264, 1241, 1237, 1261), (1244, 1265, 1263, 1262), (1265, 1266, 1264, 1263), (1245, 1266, 1265, 1244), (1266, 1245, 1241, 1264)])
me_sphere.polygons.foreach_set('use_smooth', [True] * 1265)
me_sphere.use_remesh_fix_poles = True
me_sphere.use_remesh_preserve_attributes = False
me_sphere.update()
me_sphere_002 = bpy.data.meshes.new('Sphere.002')
me_sphere_002.from_pydata([(0.0, 0.8315, -0.5556), (0.0, 0.5556, -0.8315), (0.1802, 0.9061, -0.3827), (0.1379, 0.6935, -0.7071), (0.07466, 0.3753, -0.9239), (0.3753, 0.9061, -0.1951), (0.3182, 0.7682, -0.5556), (0.07466, 0.1802, -0.9808), (0.5133, 0.7682, -0.3827), (0.3087, 0.4619, -0.8315), (0.6935, 0.6935, -0.1951), (0.5879, 0.5879, -0.5556), (0.2706, 0.2706, -0.9239), (0.7682, 0.5133, -0.3827), (0.5879, 0.3928, -0.7071), (0.9061, 0.3753, -0.1951), (0.7682, 0.3182, -0.5556), (0.5133, 0.2126, -0.8315), (0.9061, 0.1802, -0.3827), (0.6935, 0.1379, -0.7071), (0.8315, -1.06e-07, -0.5556), (0.5556, -1.134e-07, -0.8315), (0.1951, -7.619e-08, -0.9808), (0.9061, -0.1802, -0.3827), (0.6935, -0.1379, -0.7071), (0.3753, -0.07466, -0.9239), (0.9061, -0.3753, -0.1951), (0.7682, -0.3182, -0.5556), (0.5133, -0.2126, -0.8315), (0.7682, -0.5133, -0.3827), (0.5879, -0.3928, -0.7071), (0.5879, -0.5879, -0.5556), (0.3928, -0.3928, -0.8315), (0.5133, -0.7682, -0.3827), (0.3928, -0.5879, -0.7071), (0.2126, -0.3182, -0.9239), (0.3182, -0.7682, -0.5556), (0.2126, -0.5133, -0.8315), (0.07466, -0.1802, -0.9808), (0.1802, -0.9061, -0.3827), (0.1379, -0.6935, -0.7071), (-7.235e-08, -0.9808, -0.1951), (-4.255e-08, -0.8315, -0.5556), (-6.49e-08, -0.5556, -0.8315), (-0.1802, -0.9061, -0.3827), (-0.1379, -0.6935, -0.7071), (-0.07466, -0.3753, -0.9239), (-0.3753, -0.9061, -0.1951), (-0.3182, -0.7682, -0.5556), (-0.2126, -0.5133, -0.8315), (-0.5133, -0.7682, -0.3827), (-0.3928, -0.5879, -0.7071), (-0.6935, -0.6935, -0.1951), (-0.5879, -0.5879, -0.5556), (-0.3928, -0.3928, -0.8315), (-0.1379, -0.1379, -0.9808), (-0.7682, -0.5133, -0.3827), (-0.5879, -0.3928, -0.7071), (-0.7682, -0.3182, -0.5556), (-0.5133, -0.2126, -0.8315), (-0.9619, -0.1913, -0.1951), (-0.6935, -0.1379, -0.7071), (-0.3753, -0.07466, -0.9239), (-0.8315, -3.148e-08, -0.5556), (-0.5556, 5.771e-09, -0.8315), (-0.9619, 0.1913, -0.1951), (-0.6935, 0.1379, -0.7071), (-0.7682, 0.3182, -0.5556), (-0.5133, 0.2126, -0.8315), (-0.1802, 0.07466, -0.9808), (-0.8155, 0.5449, -0.1951), (-0.5879, 0.3928, -0.7071), (-0.6533, 0.6533, -0.3827), (-0.3928, 0.3928, -0.8315), (-0.5449, 0.8155, -0.1951), (-0.3928, 0.5879, -0.7071), (-0.2126, 0.3182, -0.9239), (-0.3182, 0.7682, -0.5556), (-0.2126, 0.5133, -0.8315), (-0.1802, 0.9061, -0.3827), (-0.1379, 0.6935, -0.7071), (2.257e-07, 0.9808, -0.1951), (0.02476, 0.9808, -0.1703), (-0.02476, 0.9808, -0.1703), (0.1885, 0.9476, -0.1703), (0.3525, 0.9156, -0.1703), (0.3744, 0.9039, -0.1703), (0.3982, 0.8967, -0.1703), (0.676, 0.711, -0.1703), (0.6918, 0.6918, -0.1703), (0.711, 0.676, -0.1703), (0.8967, 0.3982, -0.1703), (0.9039, 0.3744, -0.1703), (0.9097, 0.3637, -0.1703), (0.918, 0.3277, -0.1703), (0.9582, 0.08023, -0.1703), (0.9483, -1.473e-07, -0.1703), (0.9582, -0.08023, -0.1703), (0.918, -0.3277, -0.1703), (0.9004, -0.3861, -0.1703), (0.8809, -0.4174, -0.1703), (0.7343, -0.6208, -0.1703), (0.6208, -0.7343, -0.1703), (0.4408, -0.8546, -0.1703), (0.2926, -0.916, -0.1703), (0.04856, -0.9736, -0.1703), (-0.02476, -0.9808, -0.1703), (-0.3525, -0.9156, -0.1703), (-0.3982, -0.8967, -0.1703), (-0.676, -0.711, -0.1703), (-0.6935, -0.6935, -0.1703), (-0.7228, -0.6541, -0.1703), (-0.8546, -0.4408, -0.1703), (-0.9571, -0.2156, -0.1703), (-0.9668, -0.1671, -0.1703), (-0.9619, 0.1913, -0.1703), (-0.9668, 0.1671, -0.1703), (-0.9571, 0.2156, -0.1703), (-0.8292, 0.5243, -0.1703), (-0.8017, 0.5655, -0.1703), (-0.6831, 0.6831, -0.1703), (-0.5655, 0.8017, -0.1703), (-0.5005, 0.8365, -0.1703), (-0.2328, 0.9156, -0.1703), (-0.1885, 0.9476, -0.1703)], [], [(0, 81, 2), (80, 0, 3), (1, 80, 3), (7, 1, 4), (2, 81, 83, 82, 84), (5, 2, 84, 85), (2, 5, 6), (0, 2, 6), (3, 0, 6), (1, 3, 9), (4, 1, 9, 7), (5, 85, 86), (7, 9, 12), (7, 12, 22), (5, 86, 87), (55, 7, 22), (6, 5, 8), (3, 6, 9), (8, 5, 10), (6, 8, 11), (9, 6, 11, 14), (9, 14, 12), (10, 88, 89), (10, 5, 87, 88), (10, 89, 90), (91, 15, 10, 90), (8, 10, 15, 13), (11, 8, 13, 16), (14, 11, 16), (12, 14, 17), (13, 15, 16), (14, 16, 17), (15, 91, 92), (12, 17, 21, 25), (22, 12, 25), (93, 94, 15, 92), (16, 15, 18), (16, 18, 20), (17, 16, 20, 19), (17, 19, 21), (19, 20, 21), (20, 18, 15, 94, 95, 96), (22, 25, 38), (55, 22, 38), (98, 26, 23, 20, 96, 97), (20, 23, 24), (21, 20, 24), (21, 24, 25), (24, 27, 30), (25, 24, 30, 28), (26, 98, 99), (23, 26, 29), (24, 23, 29, 27), (99, 100, 26), (29, 26, 100, 101), (27, 29, 31), (30, 27, 31), (28, 30, 32), (25, 28, 32), (30, 31, 32), (38, 25, 32), (102, 33, 29, 101), (31, 29, 33), (33, 102, 103), (31, 33, 36), (32, 31, 36, 34), (32, 34, 37), (32, 37, 35), (38, 32, 35), (37, 34, 40), (38, 35, 37), (104, 39, 33, 103), (36, 33, 39), (34, 36, 40), (105, 41, 39, 104), (36, 39, 42), (40, 36, 42), (37, 40, 43), (37, 43, 46), (38, 37, 46, 55), (43, 40, 45), (55, 46, 43), (41, 105, 106), (39, 41, 42), (40, 42, 45), (42, 41, 47, 44), (42, 44, 48), (45, 42, 48), (43, 45, 49), (43, 49, 46), (107, 47, 41, 106), (46, 49, 55), (47, 107, 108), (48, 44, 47), (45, 48, 51), (49, 45, 51), (48, 47, 50, 53), (51, 48, 53), (49, 51, 46), (109, 52, 47, 108), (47, 52, 50), (55, 46, 54), (110, 52, 109), (50, 52, 53), (51, 53, 54), (46, 51, 54), (54, 53, 57), (54, 57, 62), (55, 54, 62), (110, 111, 52), (56, 52, 111, 112), (53, 52, 56), (55, 62, 59), (53, 56, 58), (57, 53, 58), (62, 57, 59), (57, 58, 61), (59, 57, 61), (59, 61, 62), (60, 56, 112, 113), (58, 56, 60, 61), (60, 113, 114), (61, 60, 63), (62, 61, 64), (61, 63, 66), (64, 61, 66), (62, 64, 66), (65, 116, 115), (65, 60, 114, 116), (63, 60, 65), (63, 65, 67), (66, 63, 67), (62, 66, 68), (55, 62, 68, 69), (115, 117, 65), (68, 66, 71), (69, 68, 76), (70, 65, 117, 118), (67, 65, 70, 72), (66, 67, 71), (71, 67, 72), (68, 71, 73), (76, 68, 73), (69, 76, 73), (120, 72, 70, 118, 119), (73, 75, 76), (74, 72, 120, 121), (71, 72, 75), (73, 71, 75), (72, 74, 77), (75, 72, 77), (76, 75, 78), (74, 121, 122), (79, 77, 74, 122, 123, 124), (75, 77, 80), (78, 75, 80), (77, 79, 0), (80, 77, 0), (78, 80, 1), (76, 78, 1), (69, 76, 1, 7), (55, 69, 7), (79, 124, 83, 81, 0), (94, 93, 92, 91, 90, 89, 88, 87, 86, 85, 84, 82, 83, 124, 123, 122, 121, 120, 119, 118, 117, 115, 116, 114, 113, 112, 111, 110, 109, 108, 107, 106, 105, 104, 103, 102, 101, 100, 99, 98, 97, 96, 95)])
me_sphere_002.polygons.foreach_set('use_smooth', [1, 1, 1, 1, 1, 1, 1, 1, 1, 1, 1, 1, 1, 1, 1, 1, 1, 1, 1, 1, 1, 1, 1, 1, 1, 1, 1, 1, 1, 1, 1, 1, 1, 1, 1, 1, 1, 1, 1, 1, 1, 1, 1, 1, 1, 1, 1, 1, 1, 1, 1, 1, 1, 1, 1, 1, 1, 1, 1, 1, 1, 1, 1, 1, 1, 1, 1, 1, 1, 1, 1, 1, 1, 1, 1, 1, 1, 1, 1, 1, 1, 1, 1, 1, 1, 1, 1, 1, 1, 1, 1, 1, 1, 1, 1, 1, 1, 1, 1, 1, 1, 1, 1, 1, 1, 1, 1, 1, 1, 1, 1, 1, 1, 1, 1, 1, 1, 1, 1, 1, 1, 1, 1, 1, 1, 1, 1, 1, 1, 1, 1, 1, 1, 1, 1, 1, 1, 1, 1, 1, 1, 1, 1, 1, 1, 1, 1, 1, 1, 1, 1, 1, 1, 1, 1, 1, 1, 1, 1, 1, 1, 1, 1, 0])
_uv = me_sphere_002.uv_layers.new(name='UVMap')
_uv.uv.foreach_set('vector', [0.75, 0.375, 0.75, 0.4375, 0.7188, 0.375, 0.75, 0.25, 0.7188, 0.3125, 0.7188, 0.25, 0.75, 0.1875, 0.75, 0.25, 0.7188, 0.25, 0.75, 0.0625, 0.75, 0.125, 0.7188, 0.125, 0.7188, 0.4375, 0.75, 0.4375, 0.75, 0.4454, 0.7428, 0.4517, 0.7188, 0.4722, 0.6875, 0.4375, 0.7188, 0.4375, 0.7188, 0.4722, 0.6915, 0.4454, 0.7188, 0.4375, 0.6875, 0.4375, 0.6875, 0.375, 0.7188, 0.3125, 0.7188, 0.375, 0.6875, 0.3125, 0.7188, 0.25, 0.7188, 0.3125, 0.6875, 0.3125, 0.7188, 0.1875, 0.6875, 0.25, 0.6875, 0.1875, 0.7188, 0.125, 0.7188, 0.1875, 0.6875, 0.1875, 0.6875, 0.125, 0.6875, 0.5, 0.6915, 0.5, 0.6875, 0.5027, 0.6875, 0.125, 0.6562, 0.1875, 0.6562, 0.125, 0.6875, 0.125, 0.6562, 0.125, 0.6562, 0.0625, 0.6875, 0.5, 0.6875, 0.5027, 0.6835, 0.5, 0.6719, 0.0, 0.6875, 0.0625, 0.6562, 0.0625, 0.6875, 0.375, 0.6562, 0.4375, 0.6562, 0.375, 0.6875, 0.25, 0.6562, 0.3125, 0.6562, 0.25, 0.6562, 0.375, 0.6562, 0.4375, 0.625, 0.4375, 0.6562, 0.3125, 0.625, 0.375, 0.625, 0.3125, 0.6562, 0.25, 0.6562, 0.3125, 0.625, 0.3125, 0.625, 0.25, 0.6562, 0.25, 0.625, 0.25, 0.625, 0.1875, 0.625, 0.5, 0.629, 0.5079, 0.625, 0.5027, 0.625, 0.4375, 0.6562, 0.4375, 0.6562, 0.4454, 0.629, 0.4454, 0.625, 0.5, 0.625, 0.5027, 0.621, 0.5, 0.5938, 0.4454, 0.5938, 0.4375, 0.625, 0.5, 0.621, 0.5, 0.625, 0.375, 0.625, 0.4375, 0.5938, 0.4375, 0.5938, 0.375, 0.625, 0.3125, 0.625, 0.375, 0.5938, 0.375, 0.5938, 0.3125, 0.625, 0.25, 0.625, 0.3125, 0.5938, 0.3125, 0.625, 0.1875, 0.5938, 0.25, 0.5938, 0.1875, 0.5938, 0.375, 0.5625, 0.4375, 0.5625, 0.375, 0.5938, 0.25, 0.5625, 0.3125, 0.5625, 0.25, 0.5625, 0.5, 0.5665, 0.5079, 0.5625, 0.5027, 0.5625, 0.125, 0.5625, 0.1875, 0.5312, 0.1875, 0.5312, 0.125, 0.5625, 0.0625, 0.5625, 0.125, 0.5312, 0.125, 0.5614, 0.5022, 0.5585, 0.5, 0.5625, 0.5, 0.5625, 0.5027, 0.5625, 0.375, 0.5312, 0.4375, 0.5312, 0.375, 0.5625, 0.375, 0.5312, 0.375, 0.5312, 0.3125, 0.5625, 0.25, 0.5625, 0.3125, 0.5312, 0.3125, 0.5312, 0.25, 0.5625, 0.25, 0.5312, 0.25, 0.5312, 0.1875, 0.5312, 0.25, 0.5, 0.3125, 0.5, 0.25, 0.5, 0.375, 0.5312, 0.375, 0.5312, 0.4375, 0.5273, 0.4375, 0.508, 0.4209, 0.5, 0.4183, 0.5, 0.0625, 0.4687, 0.125, 0.4687, 0.0625, 0.4844, 0.0, 0.5, 0.0625, 0.4687, 0.0625, 0.4727, 0.4375, 0.4688, 0.4375, 0.4687, 0.375, 0.5, 0.375, 0.5, 0.4183, 0.492, 0.4209, 0.5, 0.375, 0.4687, 0.375, 0.4687, 0.3125, 0.5, 0.25, 0.5, 0.3125, 0.4688, 0.25, 0.5, 0.25, 0.4688, 0.25, 0.4687, 0.1875, 0.4687, 0.3125, 0.4375, 0.3125, 0.4375, 0.25, 0.4687, 0.1875, 0.4688, 0.25, 0.4375, 0.25, 0.4375, 0.1875, 0.4375, 0.5, 0.4415, 0.5, 0.4375, 0.504, 0.4687, 0.375, 0.4375, 0.4375, 0.4375, 0.375, 0.4687, 0.3125, 0.4687, 0.375, 0.4375, 0.375, 0.4375, 0.3125, 0.4355, 0.504, 0.4335, 0.5, 0.4375, 0.5, 0.4062, 0.4375, 0.4375, 0.5, 0.4335, 0.5, 0.4062, 0.4722, 0.4375, 0.3125, 0.4062, 0.375, 0.4062, 0.3125, 0.4375, 0.25, 0.4375, 0.3125, 0.4062, 0.3125, 0.4375, 0.1875, 0.4062, 0.25, 0.4062, 0.1875, 0.4375, 0.125, 0.4375, 0.1875, 0.4062, 0.1875, 0.4062, 0.25, 0.375, 0.3125, 0.375, 0.25, 0.4062, 0.0625, 0.4062, 0.125, 0.375, 0.125, 0.375, 0.4097, 0.375, 0.375, 0.4062, 0.4375, 0.3889, 0.4375, 0.4062, 0.3125, 0.4062, 0.375, 0.375, 0.375, 0.3438, 0.4375, 0.3611, 0.4722, 0.3437, 0.4722, 0.375, 0.3125, 0.3438, 0.375, 0.3438, 0.3125, 0.375, 0.25, 0.375, 0.3125, 0.3438, 0.3125, 0.3438, 0.25, 0.375, 0.25, 0.3438, 0.25, 0.3438, 0.1875, 0.375, 0.1875, 0.3438, 0.1875, 0.3438, 0.125, 0.375, 0.0625, 0.375, 0.125, 0.3438, 0.125, 0.3438, 0.1875, 0.3438, 0.25, 0.3125, 0.25, 0.3437, 0.0625, 0.3438, 0.125, 0.3125, 0.125, 0.3125, 0.4097, 0.3125, 0.375, 0.3438, 0.4375, 0.3264, 0.4375, 0.3438, 0.3125, 0.3438, 0.375, 0.3125, 0.375, 0.3438, 0.25, 0.3125, 0.3125, 0.3125, 0.25, 0.2852, 0.4375, 0.2812, 0.4375, 0.3125, 0.375, 0.3125, 0.4097, 0.3125, 0.3125, 0.2812, 0.375, 0.2812, 0.3125, 0.3125, 0.25, 0.3125, 0.3125, 0.2812, 0.3125, 0.3125, 0.1875, 0.2812, 0.25, 0.2812, 0.1875, 0.3125, 0.1875, 0.2812, 0.1875, 0.2812, 0.125, 0.3125, 0.0625, 0.3125, 0.125, 0.2812, 0.125, 0.2812, 0.0625, 0.2812, 0.1875, 0.2812, 0.25, 0.25, 0.25, 0.2812, 0.0625, 0.2812, 0.125, 0.25, 0.125, 0.2812, 0.4375, 0.2812, 0.4454, 0.2773, 0.4454, 0.2812, 0.375, 0.25, 0.4375, 0.25, 0.375, 0.2812, 0.25, 0.25, 0.3125, 0.25, 0.25, 0.25, 0.375, 0.25, 0.4375, 0.2188, 0.4375, 0.2188, 0.375, 0.25, 0.375, 0.2188, 0.375, 0.2188, 0.3125, 0.25, 0.25, 0.25, 0.3125, 0.2188, 0.3125, 0.25, 0.1875, 0.2188, 0.25, 0.2188, 0.1875, 0.25, 0.1875, 0.2188, 0.1875, 0.2188, 0.125, 0.2187, 0.4454, 0.2188, 0.4375, 0.25, 0.4375, 0.246, 0.4454, 0.2188, 0.125, 0.1875, 0.125, 0.1875, 0.0625, 0.2188, 0.4375, 0.2187, 0.4454, 0.2148, 0.4454, 0.2188, 0.3125, 0.2188, 0.375, 0.1875, 0.375, 0.2188, 0.25, 0.1875, 0.3125, 0.1875, 0.25, 0.2188, 0.1875, 0.2188, 0.25, 0.1875, 0.25, 0.1875, 0.3125, 0.1875, 0.375, 0.1562, 0.375, 0.1563, 0.3125, 0.1875, 0.25, 0.1875, 0.3125, 0.1563, 0.3125, 0.1875, 0.1875, 0.1562, 0.1875, 0.1563, 0.125, 0.1562, 0.4454, 0.1562, 0.4375, 0.1875, 0.4375, 0.1835, 0.4454, 0.1875, 0.4375, 0.1562, 0.4375, 0.1562, 0.375, 0.1563, 0.0625, 0.1563, 0.125, 0.125, 0.125, 0.125, 0.504, 0.125, 0.5, 0.129, 0.5079, 0.1562, 0.375, 0.125, 0.4375, 0.125, 0.375, 0.1563, 0.25, 0.125, 0.25, 0.125, 0.1875, 0.1563, 0.125, 0.1562, 0.1875, 0.125, 0.125, 0.125, 0.1875, 0.125, 0.25, 0.09375, 0.1875, 0.125, 0.1875, 0.09375, 0.1875, 0.09375, 0.125, 0.125, 0.0625, 0.125, 0.125, 0.09375, 0.125, 0.123, 0.504, 0.121, 0.5, 0.125, 0.5, 0.09375, 0.4375, 0.125, 0.5, 0.121, 0.5, 0.09375, 0.4722, 0.125, 0.375, 0.125, 0.4375, 0.09375, 0.375, 0.09375, 0.0625, 0.09375, 0.125, 0.0625, 0.125, 0.09375, 0.3125, 0.0625, 0.375, 0.0625, 0.3125, 0.09375, 0.25, 0.09375, 0.3125, 0.0625, 0.3125, 0.09375, 0.125, 0.09375, 0.1875, 0.0625, 0.125, 0.0625, 0.25, 0.0625, 0.3125, 0.03125, 0.25, 0.0625, 0.1875, 0.0625, 0.25, 0.03125, 0.1875, 0.0625, 0.1875, 0.03125, 0.1875, 0.03125, 0.125, 0.03125, 0.375, 0.0625, 0.375, 0.0625, 0.4097, 0.03522, 0.3829, 0.0625, 0.3125, 0.0625, 0.375, 0.03125, 0.375, 0.03125, 0.3125, 0.03125, 0.4375, 0.03125, 0.4454, 0.02728, 0.4454, 0.03125, 0.3125, 0.03125, 0.375, 2.98e-08, 0.3125, 0.03125, 0.125, 0.03125, 0.1875, 0.0, 0.1875, 1.0, 0.25, 0.9688, 0.3125, 0.9688, 0.25, 1.0, 0.1875, 1.0, 0.25, 0.9688, 0.1875, 1.0, 0.125, 1.0, 0.1875, 0.9688, 0.1875, 0.9687, 0.5, 0.9727, 0.5, 0.9687, 0.504, 0.9688, 0.4375, 1.0, 0.4375, 1.0, 0.4454, 0.9727, 0.4454, 1.0, 0.375, 1.0, 0.4375, 0.9687, 0.375, 0.9688, 0.3125, 0.9687, 0.375, 0.9375, 0.3125, 0.9688, 0.25, 0.9688, 0.3125, 0.9375, 0.3125, 0.9688, 0.125, 0.9688, 0.1875, 0.9375, 0.125, 0.9688, 0.0625, 0.9688, 0.125, 0.9375, 0.125, 0.9375, 0.0625, 0.9687, 0.504, 0.9648, 0.5, 0.9687, 0.5, 0.9375, 0.1875, 0.9375, 0.25, 0.9062, 0.25, 0.9375, 0.0625, 0.9375, 0.125, 0.9062, 0.125, 0.9062, 0.4375, 0.9375, 0.4375, 0.9335, 0.4454, 0.9062, 0.4454, 0.9375, 0.375, 0.9375, 0.4375, 0.9062, 0.4375, 0.9062, 0.375, 0.9375, 0.25, 0.9062, 0.3125, 0.9062, 0.25, 0.9062, 0.25, 0.9062, 0.3125, 0.875, 0.3125, 0.9062, 0.1875, 0.875, 0.25, 0.875, 0.1875, 0.9062, 0.125, 0.9062, 0.1875, 0.875, 0.125, 0.9062, 0.0625, 0.9062, 0.125, 0.875, 0.125, 0.875, 0.4722, 0.875, 0.4375, 0.9062, 0.4375, 0.9062, 0.4454, 0.8991, 0.4517, 0.875, 0.1875, 0.8438, 0.1875, 0.8438, 0.125, 0.8438, 0.4375, 0.875, 0.4375, 0.8577, 0.4722, 0.8437, 0.4454, 0.875, 0.25, 0.875, 0.3125, 0.8438, 0.25, 0.875, 0.1875, 0.875, 0.25, 0.8438, 0.1875, 0.8438, 0.375, 0.8125, 0.4375, 0.8125, 0.375, 0.8438, 0.3125, 0.8438, 0.375, 0.8125, 0.3125, 0.8438, 0.125, 0.8438, 0.1875, 0.8125, 0.1875, 0.8438, 0.4375, 0.8438, 0.4454, 0.8398, 0.4454, 0.7812, 0.375, 0.8125, 0.375, 0.8125, 0.4375, 0.8085, 0.4375, 0.7863, 0.4141, 0.7812, 0.4097, 0.8125, 0.25, 0.7812, 0.3125, 0.7812, 0.25, 0.8125, 0.1875, 0.8125, 0.25, 0.7812, 0.25, 0.7812, 0.3125, 0.7812, 0.375, 0.75, 0.3125, 0.7812, 0.25, 0.7812, 0.3125, 0.75, 0.3125, 0.7812, 0.1875, 0.75, 0.25, 0.75, 0.1875, 0.7812, 0.125, 0.7812, 0.1875, 0.75, 0.125, 0.7812, 0.0625, 0.7812, 0.125, 0.75, 0.125, 0.75, 0.0625, 0.7656, 0.0, 0.7812, 0.0625, 0.75, 0.0625, 0.7812, 0.375, 0.7812, 0.4097, 0.754, 0.4375, 0.75, 0.4375, 0.75, 0.375, 0.3648, 0.584, 0.3637, 0.5795, 0.363, 0.5782, 0.3621, 0.5752, 0.3389, 0.5405, 0.3365, 0.5385, 0.3345, 0.5361, 0.2998, 0.5129, 0.2968, 0.512, 0.2941, 0.5105, 0.2736, 0.5066, 0.2531, 0.5024, 0.2469, 0.5024, 0.2264, 0.5066, 0.2209, 0.5105, 0.1874, 0.5204, 0.1793, 0.5248, 0.1646, 0.5396, 0.1498, 0.5543, 0.1463, 0.5595, 0.1304, 0.598, 0.1298, 0.6011, 0.1292, 0.6041, 0.1292, 0.6459, 0.1304, 0.652, 0.1432, 0.6801, 0.1597, 0.7068, 0.1633, 0.7117, 0.1655, 0.7139, 0.2002, 0.7371, 0.2059, 0.7395, 0.2469, 0.7476, 0.2561, 0.7467, 0.2866, 0.7395, 0.3051, 0.7318, 0.3276, 0.7168, 0.3418, 0.7026, 0.3601, 0.6772, 0.3625, 0.6733, 0.3648, 0.666, 0.3698, 0.635, 0.3685, 0.625, 0.3698, 0.615])
me_sphere_002.use_remesh_fix_poles = True
me_sphere_002.use_remesh_preserve_attributes = False
me_sphere_002.update()

# ---- objects
ob_sphere = bpy.data.objects.new('Sphere', me_sphere)
ob_sphere_001 = bpy.data.objects.new('Sphere.001', me_sphere_002)

# ---- transforms, parenting, visibility, modifiers, constraints
ob_sphere.location = (0.0, 0.0, 0.0)
ob_sphere_001.location = (0.0, 0.0, -0.03985)
ob_sphere_001.scale = (0.7027, 0.7027, 1.0)

# ---- collection membership
col_collection.objects.link(ob_sphere)
col_collection.objects.link(ob_sphere_001)

# ---- scene / render settings (as saved in the file)
scene.frame_start = 1; scene.frame_end = 250; scene.frame_set(1)
scene.render.engine = 'BLENDER_EEVEE_NEXT'
scene.cycles.sampling_pattern = 'TABULATED_SOBOL'
scene.cycles.use_light_tree = False
scene.view_settings.view_transform = 'Filmic'
bpy.context.view_layer.update()

# ---- added for rendering (the .blend has no active camera and no usable light): camera, sun
cam_auto = bpy.data.cameras.new('AutoCamera')
cam_auto.lens = 50.0
cam_auto.sensor_width = 36.0
cam_auto.clip_end = 1000.0
ob_auto_camera = bpy.data.objects.new('AutoCamera', cam_auto)
scene.collection.objects.link(ob_auto_camera)
ob_auto_camera.location = (2.59437, -3.11848, 1.48338)
ob_auto_camera.rotation_euler = (1.09748, -7.21219e-08, 0.694738)
scene.camera = ob_auto_camera
light_auto_sun = bpy.data.lights.new('AutoSun', 'SUN')
light_auto_sun.energy = 3.0
light_auto_sun.angle = 0.0523599
ob_auto_sun = bpy.data.objects.new('AutoSun', light_auto_sun)
scene.collection.objects.link(ob_auto_sun)
ob_auto_sun.rotation_euler = (0.872665, 0.174533, 0.523599)
bpy.context.view_layer.update()
